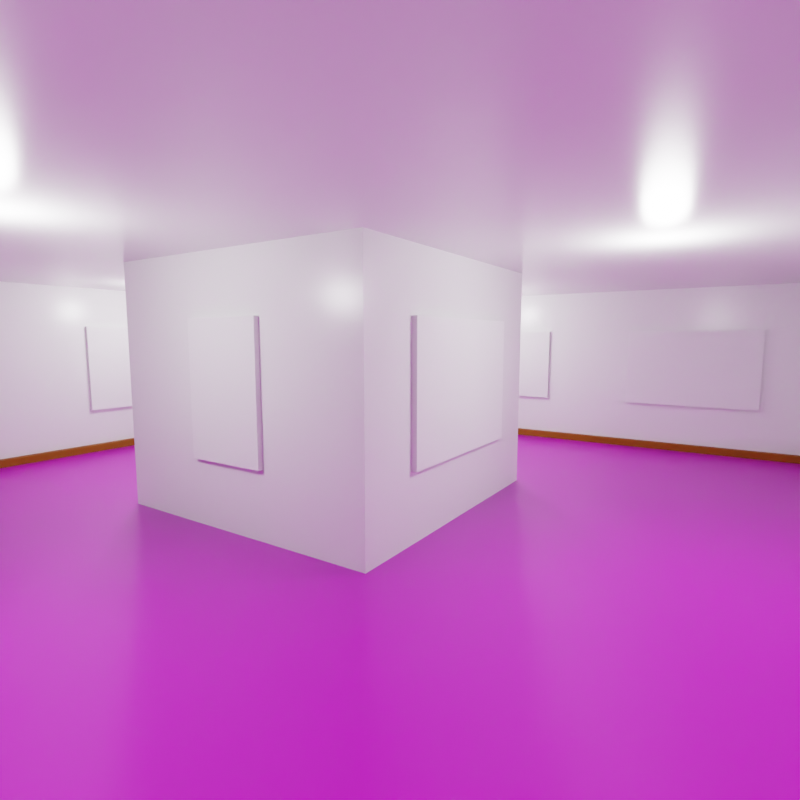 # Source: gallery.blend  (saved by Blender 3.3.6; exported with 4.5.12 LTS)
import bpy
from mathutils import Matrix  # noqa: F401  (used for matrix-valued properties, if any)

bpy.ops.wm.read_factory_settings(use_empty=True)
scene = bpy.context.scene
scene.name = 'Scene'

# ---- collections
col_structure = bpy.data.collections.new('structure'); scene.collection.children.link(col_structure)
col_images = bpy.data.collections.new('images'); scene.collection.children.link(col_images)
col_others = bpy.data.collections.new('others'); scene.collection.children.link(col_others)
col_merged = bpy.data.collections.new('merged'); scene.collection.children.link(col_merged)

# ---- images (referenced by path relative to the original .blend; pixels are not part of the script)
import os
ASSET_DIR = os.environ.get("B2B_ASSET_DIR", "")  # directory of the original .blend (textures are referenced by path, not embedded)
HERE = os.path.dirname(os.path.abspath(__file__))  # packed textures are extracted next to this script under _unpacked/

def load_image(name, relpath, width, height, colorspace="sRGB"):
    """Load a texture the original file referenced (path relative to the .blend, or extracted next to this script)."""
    p = next((c for c in (os.path.join(HERE, relpath), os.path.join(ASSET_DIR, relpath)) if relpath and os.path.exists(c)), "")
    if p:
        img = bpy.data.images.load(p, check_existing=True)
        img.name = name
    else:  # same state as the original file: an image datablock whose file is absent (Cycles renders it pink)
        img = bpy.data.images.new(name, width, height)
        img.source = "FILE"
        img.filepath = "//" + (relpath or name)
    img.colorspace_settings.name = colorspace
    return img
img_color_png = load_image('color.png', 'color.png', 1024, 1024, 'sRGB')
img_height_png_001 = load_image('height.png.001', 'height.png', 1024, 1024, 'Non-Color')
img_metallic_png = load_image('metallic.png', 'metallic.png', 1024, 1024, 'Non-Color')
img_roughness_png = load_image('roughness.png', 'roughness.png', 1024, 1024, 'Non-Color')
img_normal_png = load_image('normal.png', 'normal.png', 1024, 1024, 'Non-Color')
img_baked = load_image('baked', 'baked-test.hdr', 1024, 1024, 'Linear Rec.709')

# ---- materials (node trees are filled in below, after node groups)
mat_floor = bpy.data.materials.new('floor')
mat_wall = bpy.data.materials.new('wall')
mat_wood = bpy.data.materials.new('wood')

# ---- material node trees
mat_floor.use_nodes = True; mat_floor.node_tree.nodes.clear()
_N = mat_floor.node_tree.nodes; _L = mat_floor.node_tree.links
n0 = _N.new('NodeFrame'); n0.name = 'Frame'; n0.location = (-1270, 330)
n0.label = 'Mapping'
n0.width = 400
n1 = _N.new('NodeFrame'); n1.name = 'Frame.001'; n1.location = (-570, 530)
n1.label = 'Textures'
n1.width = 300
n2 = _N.new('ShaderNodeOutputMaterial'); n2.name = 'Material Output'; n2.location = (300, 300)
n3 = _N.new('ShaderNodeTexImage'); n3.name = 'Image Texture'; n3.location = (85, -30)
n3.label = 'Base Color'
n3.image = img_color_png
n4 = _N.new('ShaderNodeMapping'); n4.name = 'Mapping'; n4.location = (230, -30)
n5 = _N.new('ShaderNodeTexCoord'); n5.name = 'Texture Coordinate'; n5.location = (30, -30)
n6 = _N.new('ShaderNodeBsdfPrincipled'); n6.name = 'Principled BSDF'; n6.location = (10, 300)
n6.distribution = 'GGX'
n6.subsurface_method = 'RANDOM_WALK_SKIN'
n6.inputs[3].default_value = 1.45
n6.inputs[27].default_value = (0.0, 0.0, 0.0, 1.0)
n6.inputs[28].default_value = 1.0
n7 = _N.new('ShaderNodeTexImage'); n7.name = 'Image Texture.001'; n7.location = (85, -1150)
n7.label = 'Displacement'
n7.image = img_height_png_001
n8 = _N.new('ShaderNodeDisplacement'); n8.name = 'Displacement'; n8.location = (110, -400)
n8.inputs[2].default_value = 1.0
n9 = _N.new('ShaderNodeTexImage'); n9.name = 'Image Texture.002'; n9.location = (85, -310)
n9.label = 'Metallic'
n9.image = img_metallic_png
n10 = _N.new('ShaderNodeTexImage'); n10.name = 'Image Texture.003'; n10.location = (85, -590)
n10.label = 'Roughness'
n10.image = img_roughness_png
n11 = _N.new('ShaderNodeTexImage'); n11.name = 'Image Texture.004'; n11.location = (85, -870)
n11.label = 'Normal'
n11.image = img_normal_png
n12 = _N.new('ShaderNodeNormalMap'); n12.name = 'Normal Map'; n12.location = (-240, -340)
n13 = _N.new('ShaderNodeMapping'); n13.name = 'Mapping.001'; n13.location = (230, -30)
n14 = _N.new('NodeReroute'); n14.name = 'Reroute'; n14.location = (35, -700)
n14.width = 16
n14.socket_idname = 'NodeSocketVector'
n15 = _N.new('ShaderNodeTexCoord'); n15.name = 'Texture Coordinate.001'; n15.location = (30, -30)
n16 = _N.new('NodeFrame'); n16.name = 'Frame.002'; n16.location = (-1270, 330)
n16.label = 'Mapping'
n16.width = 400
n17 = _N.new('NodeFrame'); n17.name = 'Frame.003'; n17.location = (-625, 530)
n17.label = 'Textures'
n17.width = 355
n3.parent = n17
n4.parent = n0
n5.parent = n0
n7.parent = n17
n9.parent = n17
n10.parent = n17
n11.parent = n17
n13.parent = n16
n14.parent = n17
n15.parent = n16
_L.new(n6.outputs[0], n2.inputs[0])
_L.new(n3.outputs[0], n6.inputs[0])
_L.new(n5.outputs[2], n4.inputs[0])
_L.new(n7.outputs[0], n8.inputs[0])
_L.new(n8.outputs[0], n2.inputs[2])
_L.new(n9.outputs[0], n6.inputs[1])
_L.new(n10.outputs[0], n6.inputs[2])
_L.new(n11.outputs[0], n12.inputs[1])
_L.new(n12.outputs[0], n6.inputs[5])
_L.new(n14.outputs[0], n3.inputs[0])
_L.new(n14.outputs[0], n9.inputs[0])
_L.new(n14.outputs[0], n10.inputs[0])
_L.new(n14.outputs[0], n11.inputs[0])
_L.new(n14.outputs[0], n7.inputs[0])
_L.new(n13.outputs[0], n14.inputs[0])
_L.new(n15.outputs[2], n13.inputs[0])
n2.is_active_output = True
mat_wall.use_nodes = True; mat_wall.node_tree.nodes.clear()
_N = mat_wall.node_tree.nodes; _L = mat_wall.node_tree.links
n0 = _N.new('ShaderNodeOutputMaterial'); n0.name = 'Material Output'; n0.location = (300, 300)
n1 = _N.new('ShaderNodeBsdfPrincipled'); n1.name = 'Principled BSDF'; n1.location = (10, 300)
n1.distribution = 'GGX'
n1.subsurface_method = 'RANDOM_WALK_SKIN'
n1.inputs[2].default_value = 0.25
n1.inputs[3].default_value = 1.45
n1.inputs[27].default_value = (0.0, 0.0, 0.0, 1.0)
n1.inputs[28].default_value = 1.0
n2 = _N.new('ShaderNodeTexImage'); n2.name = 'Image Texture'; n2.location = (-280, 300)
n2.image = img_baked
_L.new(n1.outputs[0], n0.inputs[0])
n0.is_active_output = True
mat_wood.use_nodes = True; mat_wood.node_tree.nodes.clear()
_N = mat_wood.node_tree.nodes; _L = mat_wood.node_tree.links
n0 = _N.new('ShaderNodeBsdfPrincipled'); n0.name = 'Principled BSDF'; n0.location = (10, 300)
n0.distribution = 'GGX'
n0.subsurface_method = 'RANDOM_WALK_SKIN'
n0.inputs[0].default_value = (0.2159, 0.05781, 0.0, 1.0)
n0.inputs[2].default_value = 1.0
n0.inputs[3].default_value = 1.45
n0.inputs[27].default_value = (0.0, 0.0, 0.0, 1.0)
n0.inputs[28].default_value = 1.0
n1 = _N.new('ShaderNodeOutputMaterial'); n1.name = 'Material Output'; n1.location = (300, 300)
n2 = _N.new('ShaderNodeTexImage'); n2.name = 'Image Texture'; n2.location = (-280, 440)
n2.image = img_baked
_L.new(n0.outputs[0], n1.inputs[0])
n1.is_active_output = True

# ---- world
world_world = bpy.data.worlds.new('World'); scene.world = world_world
world_world.use_nodes = True; world_world.node_tree.nodes.clear()
_N = world_world.node_tree.nodes; _L = world_world.node_tree.links
n0 = _N.new('ShaderNodeOutputWorld'); n0.name = 'World Output'; n0.location = (300, 300)
n1 = _N.new('ShaderNodeBackground'); n1.name = 'Background'; n1.location = (10, 300)
n1.inputs[0].default_value = (0.05088, 0.05088, 0.05088, 1.0)
_L.new(n1.outputs[0], n0.inputs[0])
n0.is_active_output = True
world_world.color = (0.05088, 0.05088, 0.05088)
world_world.use_sun_shadow = False
world_world.sun_shadow_jitter_overblur = 0.0

# ---- cameras
cam_camera = bpy.data.cameras.new('Camera')
cam_camera.lens = 23.46
cam_camera.lens_unit = 'FOV'

# ---- lights
light_point = bpy.data.lights.new('Point', 'POINT')
light_point.transmission_factor = 0.0
light_point.energy = 250.0
light_point.shadow_soft_size = 0.25
light_point.shadow_maximum_resolution = 0.006
light_point.use_absolute_resolution = True
light_point_001 = bpy.data.lights.new('Point.001', 'POINT')
light_point_001.transmission_factor = 0.0
light_point_001.energy = 250.0
light_point_001.shadow_soft_size = 0.25
light_point_001.shadow_maximum_resolution = 0.006
light_point_001.use_absolute_resolution = True
light_point_002 = bpy.data.lights.new('Point.002', 'POINT')
light_point_002.transmission_factor = 0.0
light_point_002.energy = 250.0
light_point_002.shadow_soft_size = 0.25
light_point_002.shadow_maximum_resolution = 0.006
light_point_002.use_absolute_resolution = True
light_point_003 = bpy.data.lights.new('Point.003', 'POINT')
light_point_003.transmission_factor = 0.0
light_point_003.energy = 250.0
light_point_003.shadow_soft_size = 0.25
light_point_003.shadow_maximum_resolution = 0.006
light_point_003.use_absolute_resolution = True
light_sun = bpy.data.lights.new('Sun', 'SUN')
light_sun.transmission_factor = 0.0
light_sun.angle = 0.06981
light_sun.energy = 500.0
light_sun.shadow_soft_size = 0.125

# ---- meshes
me_cube_002 = bpy.data.meshes.new('Cube.002')
me_cube_002.from_pydata([(-7.04, 7.04, 0.05), (7.08, 7.04, 0.05), (-7.04, -7.08, 0.05), (7.08, -7.08, 0.05), (2.427, -8.0, 0.05), (-2.387, -8.0, 0.05), (-2.387, 7.04, 0.05), (2.427, 7.04, 0.05), (-2.387, -7.08, 0.05), (2.427, -7.08, 0.05), (-7.04, 2.387, 0.05), (7.08, 2.387, 0.05), (-7.04, 2.387, 0.05), (7.08, 2.387, 0.05), (-7.04, -2.427, 0.05), (7.08, -2.427, 0.05), (2.427, -7.24, 0.05), (-2.387, -7.24, 0.05), (2.373, -2.427, 0.05), (2.373, 2.387, 0.05), (-2.333, -2.427, 0.05), (-2.333, 2.387, 0.05)], [], [(12, 21, 19, 13, 11, 1, 7, 6, 0, 10), (15, 13, 19, 18, 20, 21, 12, 14, 2, 8, 17, 5, 4, 16, 9, 3)])
_uv = me_cube_002.uv_layers.new(name='UVMap')
_uv.uv.foreach_set('vector', [0.6672, 0.1051, 0.5647, 0.1051, 0.4623, 0.1051, 0.3598, 0.1051, 0.3598, 0.1051, 0.3598, 0.003859, 0.4611, 0.003859, 0.5659, 0.003859, 0.6672, 0.003859, 0.6672, 0.1051, 0.3598, 0.2099, 0.3598, 0.1051, 0.4623, 0.1051, 0.4623, 0.2099, 0.5647, 0.2099, 0.5647, 0.1051, 0.6672, 0.1051, 0.6672, 0.2099, 0.6672, 0.3112, 0.5659, 0.3112, 0.5659, 0.3147, 0.5659, 0.3312, 0.4611, 0.3312, 0.4611, 0.3147, 0.4611, 0.3112, 0.3598, 0.3112])
_uv.active_render = True
_uv = me_cube_002.uv_layers.new(name='baked')
_uv.uv.foreach_set('vector', [0.6672, 0.1051, 0.5647, 0.1051, 0.4623, 0.1051, 0.3598, 0.1051, 0.3598, 0.1051, 0.3598, 0.003859, 0.4611, 0.003859, 0.5659, 0.003859, 0.6672, 0.003859, 0.6672, 0.1051, 0.3598, 0.2099, 0.3598, 0.1051, 0.4623, 0.1051, 0.4623, 0.2099, 0.5647, 0.2099, 0.5647, 0.1051, 0.6672, 0.1051, 0.6672, 0.2099, 0.6672, 0.3112, 0.5659, 0.3112, 0.5659, 0.3147, 0.5659, 0.3312, 0.4611, 0.3312, 0.4611, 0.3147, 0.4611, 0.3112, 0.3598, 0.3112])
me_cube_002.materials.append(mat_floor)
me_cube_002.use_remesh_fix_poles = True
me_cube_002.use_remesh_preserve_attributes = False
me_cube_002.update()
me_cube_003 = bpy.data.meshes.new('Cube.003')
me_cube_003.from_pydata([(-8.0, -8.0, 4.05), (-8.0, 8.0, 4.05), (8.0, -8.0, 4.05), (8.0, 8.0, 4.05), (-7.2, 8.0, 4.05), (-7.2, -8.0, 4.05), (7.24, 8.0, 4.05), (7.24, -8.0, 4.05), (-8.0, 7.2, 4.05), (8.0, 7.2, 4.05), (-7.2, 7.2, 3.95), (7.24, 7.2, 3.95), (8.0, -7.24, 4.05), (-7.2, -7.24, 3.95), (7.24, -7.24, 3.95), (-8.0, -7.24, 4.05), (2.427, 7.2, 3.95), (-2.387, 7.2, 3.95), (2.427, -7.24, 3.95), (-2.387, -7.24, 3.95), (-7.04, 2.333, 3.95), (7.08, 2.333, 3.95), (-7.2, 2.387, 3.95), (-7.2, -2.427, 3.95), (7.24, 2.387, 3.95), (7.24, -2.427, 3.95), (-2.333, 2.333, 3.95), (-2.333, -2.373, 3.95), (2.373, 2.333, 3.95), (2.373, -2.373, 3.95), (2.427, -8.0, 4.05), (-2.387, -8.0, 4.05), (-2.387, 8.0, 4.05), (2.427, 8.0, 4.05), (-2.387, -8.0, 3.95), (2.427, -8.0, 3.95), (0.8222, -7.24, 3.95), (-0.7822, -7.24, 3.95), (-2.387, -7.24, 3.95), (2.427, -7.24, 3.95), (-8.0, -8.0, -0.05), (-8.0, -8.0, 0.05), (-8.0, 8.0, -0.05), (-8.0, 8.0, 0.05), (8.0, -8.0, -0.05), (8.0, -8.0, 0.05), (8.0, 8.0, -0.05), (8.0, 8.0, 0.05), (-7.2, 8.0, -0.05), (-7.2, 8.0, 0.05), (-7.2, -8.0, -0.05), (-7.2, -8.0, 0.05), (7.24, 8.0, 0.05), (7.24, -8.0, -0.05), (7.24, 8.0, -0.05), (7.24, -8.0, 0.05), (-8.0, 7.2, -0.05), (-8.0, 7.2, 0.05), (8.0, 7.2, -0.05), (8.0, 7.2, 0.05), (-8.0, -7.24, -0.05), (8.0, -7.24, 0.05), (-8.0, -7.24, 0.05), (8.0, -7.24, -0.05), (2.427, 8.0, -0.05), (-2.387, 8.0, -0.05), (2.427, -8.0, 0.05), (-2.387, -8.0, 0.05), (-2.387, 8.0, 0.05), (2.427, 8.0, 0.05), (-2.387, -8.0, -0.05), (2.427, -8.0, -0.05), (-8.0, 2.387, 0.05), (-8.0, 2.387, -0.05), (-8.0, -2.427, -0.05), (8.0, 2.387, 0.05), (8.0, -2.427, 0.05), (-7.2, -2.427, 0.05), (-7.2, -5.537, 1.05), (7.24, -4.13, 1.05), (7.24, -5.537, 1.05), (3.427, -7.24, 1.15), (-7.2, 5.497, 1.05), (-3.387, -7.24, 1.15), (-7.2, 4.09, 1.05), (8.0, 2.387, -0.05), (-7.2, 0.6833, 1.05), (7.24, 0.6833, 1.05), (7.24, -0.7233, 1.05), (-8.0, -2.427, 0.05), (8.0, -2.427, -0.05), (2.373, 1.387, 1.05), (-0.6567, 2.387, 1.05), (0.6967, -2.427, 1.05), (-0.6567, -2.427, 1.05), (2.373, 2.387, 4.05), (-2.333, 2.387, 4.05), (2.373, -2.427, 4.05), (-2.333, -2.427, 4.05), (-8.0, 7.2, 4.05), (-8.0, 8.0, 4.05), (7.24, 8.0, 4.05), (8.0, 8.0, 4.05), (8.0, -7.24, 4.05), (8.0, -8.0, 4.05), (-7.2, -8.0, 4.05), (-8.0, -8.0, 4.05), (-7.2, 8.0, 4.05), (-2.387, -8.0, 4.05), (-7.2, -7.24, 4.05), (2.427, 8.0, 4.05), (7.24, -8.0, 4.05), (7.24, -7.24, 4.05), (-8.0, 2.387, 4.05), (8.0, 7.2, 4.05), (-7.2, 7.2, 4.05), (7.24, 7.2, 4.05), (-8.0, -7.24, 4.05), (2.427, -7.24, 4.05), (2.427, -8.0, 4.05), (-2.387, 8.0, 4.05), (-2.387, -7.24, 4.05), (8.0, 2.387, 4.05), (8.0, -2.427, 4.05), (7.24, 2.387, 4.05), (7.24, -2.427, 4.05), (-8.0, -2.427, 4.05), (-7.2, 2.387, 4.05), (-7.2, -2.427, 4.05), (7.24, 5.497, 1.05), (7.24, 4.09, 1.05), (-2.387, 7.2, 0.05), (2.427, 7.2, 0.05), (-2.387, 7.2, 4.05), (2.427, 7.2, 4.05), (3.427, 7.2, 1.15), (6.24, 7.2, 1.15), (6.24, 7.2, 2.95), (3.427, 7.2, 2.95), (1.427, 7.2, 1.15), (-3.387, 7.2, 1.15), (-6.2, 7.2, 2.95), (-6.2, 7.2, 1.15), (-3.387, 7.2, 2.95), (3.427, 7.12, 1.15), (6.24, 7.12, 1.15), (3.427, 7.12, 2.95), (6.24, 7.12, 2.95), (-1.387, 7.2, 1.15), (-1.387, 7.2, 2.95), (1.427, 7.2, 2.95), (-1.387, 7.12, 1.15), (1.427, 7.12, 1.15), (-1.387, 7.12, 2.95), (1.427, 7.12, 2.95), (-6.2, 7.12, 1.15), (-3.387, 7.12, 1.15), (-6.2, 7.12, 2.95), (-3.387, 7.12, 2.95), (7.24, 2.387, 0.05), (7.24, -2.427, 0.05), (7.24, 0.6833, 3.05), (7.24, -0.7233, 3.05), (7.24, 7.2, 0.05), (7.24, 5.497, 3.05), (7.24, 4.09, 3.05), (6.24, -7.24, 1.15), (7.24, -5.537, 3.05), (7.24, -4.13, 3.05), (-7.2, 2.387, 0.05), (-7.2, 5.497, 3.05), (-7.2, 7.2, 0.05), (-7.2, 4.09, 3.05), (-7.2, -0.7233, 3.05), (-7.2, -0.7233, 1.05), (-7.2, 0.6833, 3.05), (-6.2, -7.24, 1.15), (-7.2, -4.13, 1.05), (-7.2, -4.13, 3.05), (-7.2, -5.537, 3.05), (-7.12, -4.13, 3.05), (-7.12, -4.13, 1.05), (-7.12, -5.537, 3.05), (-7.12, 5.497, 3.05), (-7.12, 4.09, 3.05), (-7.12, 0.6833, 3.05), (-7.12, -0.7233, 3.05), (-7.12, -0.7233, 1.05), (-7.12, 5.497, 1.05), (-7.12, 4.09, 1.05), (-7.12, 0.6833, 1.05), (-7.12, -5.537, 1.05), (7.16, -4.13, 3.05), (7.16, -5.537, 3.05), (7.16, 0.6833, 3.05), (7.16, -0.7233, 3.05), (7.16, 5.497, 3.05), (7.16, 4.09, 3.05), (7.16, 0.6833, 1.05), (7.16, -0.7233, 1.05), (7.16, 5.497, 1.05), (7.16, 4.09, 1.05), (7.16, -5.537, 1.05), (7.16, -4.13, 1.05), (7.24, -7.24, 0.05), (6.24, -7.24, 2.95), (2.427, -7.24, 0.05), (3.427, -7.24, 2.95), (-7.2, -7.24, 0.05), (-2.387, -7.24, 0.05), (-6.2, -7.24, 2.95), (-3.387, -7.24, 2.95), (3.427, -7.16, 2.95), (6.24, -7.16, 2.95), (-6.2, -7.16, 2.95), (-3.387, -7.16, 2.95), (6.24, -7.16, 1.15), (3.427, -7.16, 1.15), (-6.2, -7.16, 1.15), (-3.387, -7.16, 1.15), (2.373, -1.427, 1.05), (-2.333, -1.427, 1.05), (0.6967, -2.427, 3.05), (-0.6567, -2.427, 3.05), (2.373, -2.427, 0.05), (0.6967, 2.387, 1.05), (2.373, -1.427, 3.05), (2.373, 1.387, 3.05), (2.373, 2.387, 0.05), (-2.333, 1.387, 1.05), (0.6967, 2.387, 3.05), (-0.6567, 2.387, 3.05), (-2.333, -2.427, 0.05), (-2.333, 2.387, 0.05), (-2.333, -1.427, 3.05), (-2.333, 1.387, 3.05), (0.6967, -2.507, 3.05), (-0.6567, -2.507, 3.05), (0.6967, -2.507, 1.05), (-0.6567, -2.507, 1.05), (-2.413, -1.427, 3.05), (-2.413, 1.387, 3.05), (-2.413, -1.427, 1.05), (-2.413, 1.387, 1.05), (2.453, -1.427, 3.05), (2.453, 1.387, 3.05), (2.453, -1.427, 1.05), (2.453, 1.387, 1.05), (0.6967, 2.467, 3.05), (-0.6567, 2.467, 3.05), (0.6967, 2.467, 1.05), (-0.6567, 2.467, 1.05), (7.16, 5.497, 3.05), (7.16, 4.09, 3.05), (7.16, 5.497, 1.05), (7.16, 4.09, 1.05)], [(125, 123)], [(34, 35, 30, 31), (11, 24, 21, 28, 26, 20, 22, 10, 17, 16), (14, 18, 36, 37, 19, 13, 23, 22, 20, 26, 27, 29, 28, 21, 24, 25), (36, 18, 14, 39), (35, 34, 38, 39), (19, 37, 38, 13), (37, 36, 39, 38), (15, 0, 5, 31, 30, 7, 2, 12, 9, 3, 6, 33, 32, 4, 1, 8), (56, 57, 43, 42), (54, 52, 47, 46), (63, 61, 45, 44), (50, 51, 41, 40), (130, 165, 197, 201), (47, 52, 101, 102), (70, 67, 51, 50), (42, 43, 49, 48), (44, 45, 55, 53), (61, 76, 123, 103), (64, 69, 52, 54), (72, 89, 126, 113), (59, 47, 102, 114), (178, 179, 182, 180), (46, 47, 59, 58), (73, 72, 57, 56), (40, 41, 62, 60), (174, 86, 190, 187), (90, 76, 61, 63), (48, 49, 68, 65), (65, 68, 69, 64), (53, 55, 66, 71), (71, 66, 67, 70), (76, 75, 122, 123), (205, 166, 216, 213), (58, 59, 75, 85), (57, 72, 113, 99), (75, 59, 114, 122), (43, 57, 99, 100), (60, 62, 89, 74), (159, 130, 129, 163), (74, 89, 72, 73), (51, 67, 108, 105), (49, 43, 100, 107), (85, 75, 76, 90), (226, 220, 246, 244), (223, 94, 239, 237), (92, 231, 249, 251), (221, 234, 240, 242), (84, 82, 188, 189), (52, 69, 110, 101), (211, 83, 219, 215), (161, 87, 198, 194), (45, 61, 103, 104), (66, 55, 111, 119), (89, 62, 117, 126), (55, 45, 104, 111), (62, 41, 106, 117), (68, 49, 107, 120), (41, 51, 105, 106), (69, 68, 120, 110), (67, 209, 121, 108), (206, 66, 119, 118), (163, 136, 135, 132), (204, 80, 79, 160), (135, 136, 145, 144), (162, 161, 194, 195), (140, 143, 158, 156), (137, 136, 163, 116), (138, 137, 116, 134), (135, 138, 134, 132), (149, 150, 134, 133), (148, 149, 133, 131), (150, 139, 132, 134), (142, 141, 115, 171), (160, 88, 87, 159), (141, 143, 133, 115), (143, 140, 131, 133), (138, 135, 144, 146), (137, 138, 146, 147), (136, 137, 147, 145), (149, 148, 151, 153), (148, 139, 152, 151), (139, 150, 154, 152), (150, 149, 153, 154), (143, 141, 157, 158), (142, 140, 156, 155), (141, 142, 155, 157), (161, 162, 125, 124), (162, 88, 160, 125), (87, 161, 124, 159), (129, 164, 116, 163), (165, 130, 159, 124), (164, 165, 124, 116), (167, 80, 204, 112), (168, 167, 112, 125), (79, 168, 125, 160), (170, 82, 171, 115), (172, 170, 115, 127), (84, 172, 127, 169), (173, 175, 127, 128), (175, 86, 169, 127), (178, 177, 77, 128), (179, 178, 128, 109), (78, 179, 109, 208), (175, 173, 186, 185), (179, 78, 191, 182), (177, 178, 180, 181), (78, 177, 181, 191), (170, 172, 184, 183), (173, 174, 187, 186), (172, 84, 189, 184), (86, 175, 185, 190), (82, 170, 183, 188), (197, 196, 252, 253), (79, 80, 202, 203), (87, 88, 199, 198), (129, 130, 201, 200), (165, 164, 196, 197), (168, 79, 203, 192), (88, 162, 195, 199), (164, 129, 200, 196), (80, 167, 193, 202), (167, 168, 192, 193), (166, 205, 112, 204), (207, 81, 206, 118), (205, 207, 118, 112), (211, 210, 109, 121), (210, 176, 208, 109), (83, 211, 121, 209), (81, 207, 212, 217), (176, 210, 214, 218), (83, 176, 218, 219), (210, 211, 215, 214), (207, 205, 213, 212), (166, 81, 217, 216), (93, 94, 232, 224), (223, 222, 97, 98), (222, 93, 224, 97), (94, 223, 98, 232), (91, 220, 224, 228), (226, 227, 95, 97), (227, 91, 228, 95), (220, 226, 97, 224), (92, 225, 228, 233), (230, 231, 96, 95), (225, 230, 95, 228), (231, 92, 233, 96), (221, 229, 233, 232), (235, 234, 98, 96), (234, 221, 232, 98), (229, 235, 96, 233), (222, 223, 237, 236), (93, 222, 236, 238), (94, 93, 238, 239), (229, 221, 242, 243), (234, 235, 241, 240), (235, 229, 243, 241), (91, 227, 245, 247), (227, 226, 244, 245), (220, 91, 247, 246), (230, 225, 250, 248), (231, 230, 248, 249), (225, 92, 251, 250), (148, 131, 132, 139), (131, 140, 142, 171), (84, 169, 171, 82), (78, 208, 77, 177), (83, 209, 208, 176), (81, 166, 204, 206), (196, 200, 254, 252), (201, 197, 253, 255), (200, 201, 255, 254), (174, 77, 169, 86), (174, 173, 128, 77)])
_uv = me_cube_003.uv_layers.new(name='UVMap')
_uv.uv.foreach_set('vector', [0.7672, 0.7158, 0.7672, 0.8206, 0.7651, 0.8206, 0.7651, 0.7158, 0.3182, 0.3598, 0.3182, 0.4646, 0.3147, 0.4658, 0.2122, 0.4658, 0.1098, 0.4658, 0.007342, 0.4658, 0.003859, 0.4646, 0.003859, 0.3598, 0.1086, 0.3598, 0.2134, 0.3598, 0.3182, 0.6741, 0.2134, 0.6741, 0.1785, 0.6741, 0.1435, 0.6741, 0.1086, 0.6741, 0.003859, 0.6741, 0.003859, 0.5694, 0.003859, 0.4646, 0.007342, 0.4658, 0.1098, 0.4658, 0.1098, 0.5682, 0.2122, 0.5682, 0.2122, 0.4658, 0.3147, 0.4658, 0.3182, 0.4646, 0.3182, 0.5694, 0.8418, 0.8215, 0.8418, 0.7866, 0.8418, 0.6818, 0.8418, 0.7866, 0.5725, 0.7866, 0.5725, 0.6818, 0.5891, 0.6818, 0.5891, 0.7866, 0.3598, 0.3501, 0.3598, 0.3501, 0.3598, 0.3501, 0.3598, 0.3501, 0.8418, 0.8565, 0.8418, 0.8215, 0.8418, 0.7866, 0.8418, 0.8914, 0.3521, 0.3356, 0.3521, 0.3521, 0.3347, 0.3521, 0.2299, 0.3521, 0.1252, 0.3521, 0.0204, 0.3521, 0.00386, 0.3521, 0.00386, 0.3356, 0.00386, 0.02127, 0.00386, 0.00386, 0.0204, 0.00386, 0.1252, 0.00386, 0.2299, 0.00386, 0.3347, 0.00386, 0.3521, 0.00386, 0.3521, 0.02127, 0.8341, 0.3772, 0.8319, 0.3772, 0.8319, 0.3598, 0.8341, 0.3598, 0.7641, 0.0204, 0.7619, 0.0204, 0.7619, 0.00386, 0.7641, 0.00386, 0.8611, 0.0204, 0.8589, 0.0204, 0.8589, 0.00386, 0.8611, 0.00386, 0.7371, 0.3772, 0.735, 0.3772, 0.735, 0.3598, 0.7371, 0.3598, 0.824, 0.7848, 0.824, 0.8283, 0.8223, 0.8283, 0.8223, 0.7848, 0.7619, 0.00386, 0.7619, 0.0204, 0.6749, 0.0204, 0.6749, 0.00386, 0.7371, 0.482, 0.735, 0.482, 0.735, 0.3772, 0.7371, 0.3772, 0.7641, 0.3521, 0.7619, 0.3521, 0.7619, 0.3347, 0.7641, 0.3347, 0.7371, 0.7081, 0.735, 0.7081, 0.735, 0.6915, 0.7371, 0.6915, 0.8589, 0.0204, 0.8589, 0.1252, 0.7718, 0.1252, 0.7718, 0.0204, 0.7641, 0.1252, 0.7619, 0.1252, 0.7619, 0.0204, 0.7641, 0.0204, 0.8319, 0.482, 0.8319, 0.5868, 0.7448, 0.5868, 0.7448, 0.482, 0.8589, 0.3347, 0.8589, 0.3521, 0.7718, 0.3521, 0.7718, 0.3347, 0.3085, 0.7943, 0.3085, 0.8249, 0.3068, 0.8249, 0.3068, 0.7943, 0.8611, 0.3521, 0.8589, 0.3521, 0.8589, 0.3347, 0.8611, 0.3347, 0.8341, 0.482, 0.8319, 0.482, 0.8319, 0.3772, 0.8341, 0.3772, 0.8341, 0.7081, 0.8319, 0.7081, 0.8319, 0.6915, 0.8341, 0.6915, 0.3257, 0.8249, 0.3257, 0.7943, 0.3274, 0.7943, 0.3274, 0.8249, 0.8611, 0.1252, 0.8589, 0.1252, 0.8589, 0.0204, 0.8611, 0.0204, 0.7641, 0.3347, 0.7619, 0.3347, 0.7619, 0.2299, 0.7641, 0.2299, 0.7641, 0.2299, 0.7619, 0.2299, 0.7619, 0.1252, 0.7641, 0.1252, 0.7371, 0.6915, 0.735, 0.6915, 0.735, 0.5868, 0.7371, 0.5868, 0.7371, 0.5868, 0.735, 0.5868, 0.735, 0.482, 0.7371, 0.482, 0.8589, 0.1252, 0.8589, 0.2299, 0.7718, 0.2299, 0.7718, 0.1252, 0.2122, 0.8335, 0.2122, 0.7943, 0.2139, 0.7943, 0.2139, 0.8335, 0.8611, 0.3347, 0.8589, 0.3347, 0.8589, 0.2299, 0.8611, 0.2299, 0.8319, 0.3772, 0.8319, 0.482, 0.7448, 0.482, 0.7448, 0.3772, 0.8589, 0.2299, 0.8589, 0.3347, 0.7718, 0.3347, 0.7718, 0.2299, 0.8319, 0.3598, 0.8319, 0.3772, 0.7448, 0.3772, 0.7448, 0.3598, 0.8341, 0.6915, 0.8319, 0.6915, 0.8319, 0.5868, 0.8341, 0.5868, 0.9289, 0.4646, 0.9071, 0.4275, 0.9071, 0.3969, 0.9289, 0.3598, 0.8341, 0.5868, 0.8319, 0.5868, 0.8319, 0.482, 0.8341, 0.482, 0.735, 0.3772, 0.735, 0.482, 0.6479, 0.482, 0.6479, 0.3772, 0.7619, 0.3347, 0.7619, 0.3521, 0.6749, 0.3521, 0.6749, 0.3347, 0.8611, 0.2299, 0.8589, 0.2299, 0.8589, 0.1252, 0.8611, 0.1252, 0.09864, 0.8379, 0.09864, 0.7943, 0.1004, 0.7943, 0.1004, 0.8379, 0.1365, 0.8379, 0.1365, 0.7943, 0.1382, 0.7943, 0.1382, 0.8379, 0.1098, 0.7943, 0.1098, 0.8379, 0.1081, 0.8379, 0.1081, 0.7943, 0.1193, 0.7943, 0.1193, 0.8379, 0.1176, 0.8379, 0.1176, 0.7943, 0.2405, 0.8249, 0.2405, 0.7943, 0.2423, 0.7943, 0.2423, 0.8249, 0.7619, 0.0204, 0.7619, 0.1252, 0.6749, 0.1252, 0.6749, 0.0204, 0.1932, 0.8335, 0.1932, 0.7943, 0.195, 0.7943, 0.195, 0.8335, 0.5061, 0.8355, 0.5061, 0.792, 0.5079, 0.792, 0.5079, 0.8355, 0.8589, 0.00386, 0.8589, 0.0204, 0.7718, 0.0204, 0.7718, 0.00386, 0.735, 0.5868, 0.735, 0.6915, 0.6479, 0.6915, 0.6479, 0.5868, 0.8319, 0.5868, 0.8319, 0.6915, 0.7448, 0.6915, 0.7448, 0.5868, 0.735, 0.6915, 0.735, 0.7081, 0.6479, 0.7081, 0.6479, 0.6915, 0.8319, 0.6915, 0.8319, 0.7081, 0.7448, 0.7081, 0.7448, 0.6915, 0.7619, 0.2299, 0.7619, 0.3347, 0.6749, 0.3347, 0.6749, 0.2299, 0.735, 0.3598, 0.735, 0.3772, 0.6479, 0.3772, 0.6479, 0.3598, 0.7619, 0.1252, 0.7619, 0.2299, 0.6749, 0.2299, 0.6749, 0.1252, 0.6211, 0.6818, 0.6376, 0.6818, 0.6376, 0.7689, 0.6211, 0.7689, 0.5968, 0.6818, 0.6133, 0.6818, 0.6133, 0.7689, 0.5968, 0.7689, 0.09092, 0.9961, 0.06698, 0.9744, 0.06698, 0.9131, 0.09092, 0.8914, 0.9289, 0.6741, 0.9071, 0.6371, 0.9071, 0.6064, 0.9289, 0.5694, 0.6364, 0.7766, 0.6364, 0.8379, 0.6346, 0.8379, 0.6346, 0.7766, 0.3162, 0.8249, 0.3162, 0.7943, 0.318, 0.7943, 0.318, 0.8249, 0.2328, 0.7943, 0.2328, 0.8335, 0.2311, 0.8335, 0.2311, 0.7943, 0.0278, 0.9744, 0.06698, 0.9744, 0.09092, 0.9961, 0.003859, 0.9961, 0.0278, 0.9131, 0.0278, 0.9744, 0.003859, 0.9961, 0.003859, 0.8914, 0.06698, 0.9131, 0.0278, 0.9131, 0.003859, 0.8914, 0.09092, 0.8914, 0.0278, 0.8084, 0.0278, 0.8696, 0.003859, 0.8914, 0.003859, 0.7866, 0.06698, 0.8084, 0.0278, 0.8084, 0.003859, 0.7866, 0.09092, 0.7866, 0.0278, 0.8696, 0.06698, 0.8696, 0.09092, 0.8914, 0.003859, 0.8914, 0.06698, 0.7036, 0.0278, 0.7036, 0.003859, 0.6818, 0.09092, 0.6818, 0.9289, 0.5694, 0.9071, 0.5323, 0.9071, 0.5017, 0.9289, 0.4646, 0.0278, 0.7036, 0.0278, 0.7648, 0.003859, 0.7866, 0.003859, 0.6818, 0.0278, 0.7648, 0.06698, 0.7648, 0.09092, 0.7866, 0.003859, 0.7866, 0.1838, 0.8335, 0.1838, 0.7943, 0.1855, 0.7943, 0.1855, 0.8335, 0.7862, 0.7848, 0.7862, 0.846, 0.7844, 0.846, 0.7844, 0.7848, 0.1761, 0.7943, 0.1761, 0.8335, 0.1743, 0.8335, 0.1743, 0.7943, 0.1649, 0.8335, 0.1649, 0.7943, 0.1666, 0.7943, 0.1666, 0.8335, 0.6175, 0.7766, 0.6175, 0.8379, 0.6157, 0.8379, 0.6157, 0.7766, 0.1571, 0.7943, 0.1571, 0.8335, 0.1554, 0.8335, 0.1554, 0.7943, 0.608, 0.7766, 0.608, 0.8379, 0.6063, 0.8379, 0.6063, 0.7766, 0.8335, 0.7158, 0.8335, 0.777, 0.8317, 0.777, 0.8317, 0.7158, 0.8145, 0.7158, 0.8145, 0.777, 0.8128, 0.777, 0.8128, 0.7158, 0.2027, 0.8335, 0.2027, 0.7943, 0.2044, 0.7943, 0.2044, 0.8335, 0.8636, 0.5017, 0.8636, 0.5323, 0.8418, 0.5694, 0.8418, 0.4646, 0.8636, 0.5323, 0.9071, 0.5323, 0.9289, 0.5694, 0.8418, 0.5694, 0.9071, 0.5017, 0.8636, 0.5017, 0.8418, 0.4646, 0.9289, 0.4646, 0.9071, 0.3969, 0.8636, 0.3969, 0.8418, 0.3598, 0.9289, 0.3598, 0.8636, 0.4275, 0.9071, 0.4275, 0.9289, 0.4646, 0.8418, 0.4646, 0.8636, 0.3969, 0.8636, 0.4275, 0.8418, 0.4646, 0.8418, 0.3598, 0.8636, 0.6371, 0.9071, 0.6371, 0.9289, 0.6741, 0.8418, 0.6741, 0.8636, 0.6064, 0.8636, 0.6371, 0.8418, 0.6741, 0.8418, 0.5694, 0.9071, 0.6064, 0.8636, 0.6064, 0.8418, 0.5694, 0.9289, 0.5694, 0.8906, 0.2811, 0.9341, 0.2811, 0.9559, 0.3182, 0.8688, 0.3182, 0.8906, 0.2505, 0.8906, 0.2811, 0.8688, 0.3182, 0.8688, 0.2134, 0.9341, 0.2505, 0.8906, 0.2505, 0.8688, 0.2134, 0.9559, 0.2134, 0.8906, 0.1457, 0.8906, 0.1763, 0.8688, 0.2134, 0.8688, 0.1086, 0.8906, 0.1763, 0.9341, 0.1763, 0.9559, 0.2134, 0.8688, 0.2134, 0.8906, 0.07155, 0.9341, 0.07155, 0.9559, 0.1086, 0.8688, 0.1086, 0.8906, 0.04093, 0.8906, 0.07155, 0.8688, 0.1086, 0.8688, 0.003859, 0.9341, 0.04093, 0.8906, 0.04093, 0.8688, 0.003859, 0.9559, 0.003859, 0.3369, 0.7943, 0.3369, 0.8249, 0.3351, 0.8249, 0.3351, 0.7943, 0.5251, 0.8355, 0.5251, 0.792, 0.5268, 0.792, 0.5268, 0.8355, 0.8335, 0.7848, 0.8335, 0.8283, 0.8317, 0.8283, 0.8317, 0.7848, 0.25, 0.8249, 0.25, 0.7943, 0.2517, 0.7943, 0.2517, 0.8249, 0.2896, 0.7943, 0.2896, 0.8249, 0.2878, 0.8249, 0.2878, 0.7943, 0.5345, 0.8355, 0.5345, 0.792, 0.5363, 0.792, 0.5363, 0.8355, 0.4872, 0.8355, 0.4872, 0.792, 0.489, 0.792, 0.489, 0.8355, 0.4795, 0.792, 0.4795, 0.8355, 0.4778, 0.8355, 0.4778, 0.792, 0.8145, 0.7848, 0.8145, 0.8283, 0.8128, 0.8283, 0.8128, 0.7848, 0.3675, 0.3501, 0.3675, 0.3501, 0.3675, 0.3501, 0.3675, 0.3501, 0.299, 0.7943, 0.299, 0.8249, 0.2973, 0.8249, 0.2973, 0.7943, 0.3463, 0.7943, 0.3463, 0.8249, 0.3446, 0.8249, 0.3446, 0.7943, 0.2801, 0.7943, 0.2801, 0.8249, 0.2784, 0.8249, 0.2784, 0.7943, 0.2689, 0.8249, 0.2689, 0.7943, 0.2707, 0.7943, 0.2707, 0.8249, 0.5156, 0.8355, 0.5156, 0.792, 0.5173, 0.792, 0.5173, 0.8355, 0.8051, 0.7848, 0.8051, 0.8283, 0.8033, 0.8283, 0.8033, 0.7848, 0.4967, 0.8355, 0.4967, 0.792, 0.4984, 0.792, 0.4984, 0.8355, 0.7956, 0.7848, 0.7956, 0.8283, 0.7939, 0.8283, 0.7939, 0.7848, 0.2595, 0.8249, 0.2595, 0.7943, 0.2612, 0.7943, 0.2612, 0.8249, 0.4461, 0.7036, 0.4069, 0.7036, 0.383, 0.6818, 0.47, 0.6818, 0.4069, 0.7648, 0.4461, 0.7648, 0.47, 0.7866, 0.383, 0.7866, 0.4069, 0.7036, 0.4069, 0.7648, 0.383, 0.7866, 0.383, 0.6818, 0.2174, 0.7036, 0.2174, 0.7648, 0.1934, 0.7866, 0.1934, 0.6818, 0.2174, 0.7648, 0.2565, 0.7648, 0.2805, 0.7866, 0.1934, 0.7866, 0.2565, 0.7036, 0.2174, 0.7036, 0.1934, 0.6818, 0.2805, 0.6818, 0.1477, 0.7943, 0.1477, 0.8335, 0.1459, 0.8335, 0.1459, 0.7943, 0.2234, 0.7943, 0.2234, 0.8335, 0.2216, 0.8335, 0.2216, 0.7943, 0.8223, 0.777, 0.8223, 0.7158, 0.824, 0.7158, 0.824, 0.777, 0.5968, 0.8379, 0.5968, 0.7766, 0.5985, 0.7766, 0.5985, 0.8379, 0.775, 0.846, 0.775, 0.7848, 0.7767, 0.7848, 0.7767, 0.846, 0.6252, 0.8379, 0.6252, 0.7766, 0.6269, 0.7766, 0.6269, 0.8379, 0.5431, 0.7478, 0.5431, 0.7183, 0.5648, 0.6818, 0.5648, 0.7843, 0.4995, 0.7183, 0.4995, 0.7478, 0.4778, 0.7843, 0.4778, 0.6818, 0.4995, 0.7478, 0.5431, 0.7478, 0.5648, 0.7843, 0.4778, 0.7843, 0.5431, 0.7183, 0.4995, 0.7183, 0.4778, 0.6818, 0.5648, 0.6818, 0.3535, 0.7648, 0.3535, 0.7036, 0.3753, 0.6818, 0.3753, 0.7866, 0.31, 0.7036, 0.31, 0.7648, 0.2882, 0.7866, 0.2882, 0.6818, 0.31, 0.7648, 0.3535, 0.7648, 0.3753, 0.7866, 0.2882, 0.7866, 0.3535, 0.7036, 0.31, 0.7036, 0.2882, 0.6818, 0.3753, 0.6818, 0.7132, 0.7817, 0.7132, 0.7523, 0.735, 0.7158, 0.735, 0.8182, 0.6697, 0.7523, 0.6697, 0.7817, 0.6479, 0.8182, 0.6479, 0.7158, 0.7132, 0.7523, 0.6697, 0.7523, 0.6479, 0.7158, 0.735, 0.7158, 0.6697, 0.7817, 0.7132, 0.7817, 0.735, 0.8182, 0.6479, 0.8182, 0.1639, 0.7648, 0.1639, 0.7036, 0.1857, 0.6818, 0.1857, 0.7866, 0.1204, 0.7036, 0.1204, 0.7648, 0.09864, 0.7866, 0.09864, 0.6818, 0.1204, 0.7648, 0.1639, 0.7648, 0.1857, 0.7866, 0.09864, 0.7866, 0.1639, 0.7036, 0.1204, 0.7036, 0.09864, 0.6818, 0.1857, 0.6818, 0.3847, 0.7943, 0.3847, 0.8238, 0.383, 0.8238, 0.383, 0.7943, 0.1288, 0.7943, 0.1288, 0.8379, 0.127, 0.8379, 0.127, 0.7943, 0.3558, 0.7943, 0.3558, 0.8238, 0.3541, 0.8238, 0.3541, 0.7943, 0.8051, 0.7158, 0.8051, 0.777, 0.8033, 0.777, 0.8033, 0.7158, 0.7939, 0.777, 0.7939, 0.7158, 0.7956, 0.7158, 0.7956, 0.777, 0.544, 0.8355, 0.544, 0.792, 0.5457, 0.792, 0.5457, 0.8355, 0.5552, 0.792, 0.5552, 0.8355, 0.5534, 0.8355, 0.5534, 0.792, 0.7862, 0.7158, 0.7862, 0.777, 0.7844, 0.777, 0.7844, 0.7158, 0.775, 0.777, 0.775, 0.7158, 0.7767, 0.7158, 0.7767, 0.777, 0.5629, 0.8355, 0.5629, 0.792, 0.5646, 0.792, 0.5646, 0.8355, 0.373, 0.8238, 0.373, 0.7943, 0.3747, 0.7943, 0.3747, 0.8238, 0.3635, 0.8238, 0.3635, 0.7943, 0.3653, 0.7943, 0.3653, 0.8238, 0.06698, 0.8084, 0.09092, 0.7866, 0.09092, 0.8914, 0.06698, 0.8696, 0.09092, 0.7866, 0.06698, 0.7648, 0.06698, 0.7036, 0.09092, 0.6818, 0.9341, 0.2505, 0.9559, 0.2134, 0.9559, 0.3182, 0.9341, 0.2811, 0.9341, 0.04093, 0.9559, 0.003859, 0.9559, 0.1086, 0.9341, 0.07155, 0.2565, 0.7036, 0.2805, 0.6818, 0.2805, 0.7866, 0.2565, 0.7648, 0.4461, 0.7648, 0.4461, 0.7036, 0.47, 0.6818, 0.47, 0.7866, 0.3675, 0.3501, 0.3675, 0.3501, 0.3675, 0.3501, 0.3675, 0.3501, 0.3675, 0.3501, 0.3675, 0.3501, 0.3675, 0.3501, 0.3675, 0.3501, 0.3675, 0.3501, 0.3675, 0.3501, 0.3675, 0.3501, 0.3675, 0.3501, 0.9341, 0.1457, 0.9559, 0.1086, 0.9559, 0.2134, 0.9341, 0.1763, 0.9341, 0.1457, 0.8906, 0.1457, 0.8688, 0.1086, 0.9559, 0.1086])
_uv.active_render = True
_uv = me_cube_003.uv_layers.new(name='baked')
_uv.uv.foreach_set('vector', [0.7672, 0.7158, 0.7672, 0.8206, 0.7651, 0.8206, 0.7651, 0.7158, 0.3182, 0.3598, 0.3182, 0.4646, 0.3147, 0.4658, 0.2122, 0.4658, 0.1098, 0.4658, 0.007342, 0.4658, 0.003859, 0.4646, 0.003859, 0.3598, 0.1086, 0.3598, 0.2134, 0.3598, 0.3182, 0.6741, 0.2134, 0.6741, 0.1785, 0.6741, 0.1435, 0.6741, 0.1086, 0.6741, 0.003859, 0.6741, 0.003859, 0.5694, 0.003859, 0.4646, 0.007342, 0.4658, 0.1098, 0.4658, 0.1098, 0.5682, 0.2122, 0.5682, 0.2122, 0.4658, 0.3147, 0.4658, 0.3182, 0.4646, 0.3182, 0.5694, 0.8418, 0.8215, 0.8418, 0.7866, 0.8418, 0.6818, 0.8418, 0.7866, 0.5725, 0.7866, 0.5725, 0.6818, 0.5891, 0.6818, 0.5891, 0.7866, 0.3598, 0.3501, 0.3598, 0.3501, 0.3598, 0.3501, 0.3598, 0.3501, 0.8418, 0.8565, 0.8418, 0.8215, 0.8418, 0.7866, 0.8418, 0.8914, 0.3521, 0.3356, 0.3521, 0.3521, 0.3347, 0.3521, 0.2299, 0.3521, 0.1252, 0.3521, 0.0204, 0.3521, 0.00386, 0.3521, 0.00386, 0.3356, 0.00386, 0.02127, 0.00386, 0.00386, 0.0204, 0.00386, 0.1252, 0.00386, 0.2299, 0.00386, 0.3347, 0.00386, 0.3521, 0.00386, 0.3521, 0.02127, 0.8341, 0.3772, 0.8319, 0.3772, 0.8319, 0.3598, 0.8341, 0.3598, 0.7641, 0.0204, 0.7619, 0.0204, 0.7619, 0.00386, 0.7641, 0.00386, 0.8611, 0.0204, 0.8589, 0.0204, 0.8589, 0.00386, 0.8611, 0.00386, 0.7371, 0.3772, 0.735, 0.3772, 0.735, 0.3598, 0.7371, 0.3598, 0.824, 0.7848, 0.824, 0.8283, 0.8223, 0.8283, 0.8223, 0.7848, 0.7619, 0.00386, 0.7619, 0.0204, 0.6749, 0.0204, 0.6749, 0.00386, 0.7371, 0.482, 0.735, 0.482, 0.735, 0.3772, 0.7371, 0.3772, 0.7641, 0.3521, 0.7619, 0.3521, 0.7619, 0.3347, 0.7641, 0.3347, 0.7371, 0.7081, 0.735, 0.7081, 0.735, 0.6915, 0.7371, 0.6915, 0.8589, 0.0204, 0.8589, 0.1252, 0.7718, 0.1252, 0.7718, 0.0204, 0.7641, 0.1252, 0.7619, 0.1252, 0.7619, 0.0204, 0.7641, 0.0204, 0.8319, 0.482, 0.8319, 0.5868, 0.7448, 0.5868, 0.7448, 0.482, 0.8589, 0.3347, 0.8589, 0.3521, 0.7718, 0.3521, 0.7718, 0.3347, 0.3085, 0.7943, 0.3085, 0.8249, 0.3068, 0.8249, 0.3068, 0.7943, 0.8611, 0.3521, 0.8589, 0.3521, 0.8589, 0.3347, 0.8611, 0.3347, 0.8341, 0.482, 0.8319, 0.482, 0.8319, 0.3772, 0.8341, 0.3772, 0.8341, 0.7081, 0.8319, 0.7081, 0.8319, 0.6915, 0.8341, 0.6915, 0.3257, 0.8249, 0.3257, 0.7943, 0.3274, 0.7943, 0.3274, 0.8249, 0.8611, 0.1252, 0.8589, 0.1252, 0.8589, 0.0204, 0.8611, 0.0204, 0.7641, 0.3347, 0.7619, 0.3347, 0.7619, 0.2299, 0.7641, 0.2299, 0.7641, 0.2299, 0.7619, 0.2299, 0.7619, 0.1252, 0.7641, 0.1252, 0.7371, 0.6915, 0.735, 0.6915, 0.735, 0.5868, 0.7371, 0.5868, 0.7371, 0.5868, 0.735, 0.5868, 0.735, 0.482, 0.7371, 0.482, 0.8589, 0.1252, 0.8589, 0.2299, 0.7718, 0.2299, 0.7718, 0.1252, 0.2122, 0.8335, 0.2122, 0.7943, 0.2139, 0.7943, 0.2139, 0.8335, 0.8611, 0.3347, 0.8589, 0.3347, 0.8589, 0.2299, 0.8611, 0.2299, 0.8319, 0.3772, 0.8319, 0.482, 0.7448, 0.482, 0.7448, 0.3772, 0.8589, 0.2299, 0.8589, 0.3347, 0.7718, 0.3347, 0.7718, 0.2299, 0.8319, 0.3598, 0.8319, 0.3772, 0.7448, 0.3772, 0.7448, 0.3598, 0.8341, 0.6915, 0.8319, 0.6915, 0.8319, 0.5868, 0.8341, 0.5868, 0.9289, 0.4646, 0.9071, 0.4275, 0.9071, 0.3969, 0.9289, 0.3598, 0.8341, 0.5868, 0.8319, 0.5868, 0.8319, 0.482, 0.8341, 0.482, 0.735, 0.3772, 0.735, 0.482, 0.6479, 0.482, 0.6479, 0.3772, 0.7619, 0.3347, 0.7619, 0.3521, 0.6749, 0.3521, 0.6749, 0.3347, 0.8611, 0.2299, 0.8589, 0.2299, 0.8589, 0.1252, 0.8611, 0.1252, 0.09864, 0.8379, 0.09864, 0.7943, 0.1004, 0.7943, 0.1004, 0.8379, 0.1365, 0.8379, 0.1365, 0.7943, 0.1382, 0.7943, 0.1382, 0.8379, 0.1098, 0.7943, 0.1098, 0.8379, 0.1081, 0.8379, 0.1081, 0.7943, 0.1193, 0.7943, 0.1193, 0.8379, 0.1176, 0.8379, 0.1176, 0.7943, 0.2405, 0.8249, 0.2405, 0.7943, 0.2423, 0.7943, 0.2423, 0.8249, 0.7619, 0.0204, 0.7619, 0.1252, 0.6749, 0.1252, 0.6749, 0.0204, 0.1932, 0.8335, 0.1932, 0.7943, 0.195, 0.7943, 0.195, 0.8335, 0.5061, 0.8355, 0.5061, 0.792, 0.5079, 0.792, 0.5079, 0.8355, 0.8589, 0.00386, 0.8589, 0.0204, 0.7718, 0.0204, 0.7718, 0.00386, 0.735, 0.5868, 0.735, 0.6915, 0.6479, 0.6915, 0.6479, 0.5868, 0.8319, 0.5868, 0.8319, 0.6915, 0.7448, 0.6915, 0.7448, 0.5868, 0.735, 0.6915, 0.735, 0.7081, 0.6479, 0.7081, 0.6479, 0.6915, 0.8319, 0.6915, 0.8319, 0.7081, 0.7448, 0.7081, 0.7448, 0.6915, 0.7619, 0.2299, 0.7619, 0.3347, 0.6749, 0.3347, 0.6749, 0.2299, 0.735, 0.3598, 0.735, 0.3772, 0.6479, 0.3772, 0.6479, 0.3598, 0.7619, 0.1252, 0.7619, 0.2299, 0.6749, 0.2299, 0.6749, 0.1252, 0.6211, 0.6818, 0.6376, 0.6818, 0.6376, 0.7689, 0.6211, 0.7689, 0.5968, 0.6818, 0.6133, 0.6818, 0.6133, 0.7689, 0.5968, 0.7689, 0.09092, 0.9961, 0.06698, 0.9744, 0.06698, 0.9131, 0.09092, 0.8914, 0.9289, 0.6741, 0.9071, 0.6371, 0.9071, 0.6064, 0.9289, 0.5694, 0.6364, 0.7766, 0.6364, 0.8379, 0.6346, 0.8379, 0.6346, 0.7766, 0.3162, 0.8249, 0.3162, 0.7943, 0.318, 0.7943, 0.318, 0.8249, 0.2328, 0.7943, 0.2328, 0.8335, 0.2311, 0.8335, 0.2311, 0.7943, 0.0278, 0.9744, 0.06698, 0.9744, 0.09092, 0.9961, 0.003859, 0.9961, 0.0278, 0.9131, 0.0278, 0.9744, 0.003859, 0.9961, 0.003859, 0.8914, 0.06698, 0.9131, 0.0278, 0.9131, 0.003859, 0.8914, 0.09092, 0.8914, 0.0278, 0.8084, 0.0278, 0.8696, 0.003859, 0.8914, 0.003859, 0.7866, 0.06698, 0.8084, 0.0278, 0.8084, 0.003859, 0.7866, 0.09092, 0.7866, 0.0278, 0.8696, 0.06698, 0.8696, 0.09092, 0.8914, 0.003859, 0.8914, 0.06698, 0.7036, 0.0278, 0.7036, 0.003859, 0.6818, 0.09092, 0.6818, 0.9289, 0.5694, 0.9071, 0.5323, 0.9071, 0.5017, 0.9289, 0.4646, 0.0278, 0.7036, 0.0278, 0.7648, 0.003859, 0.7866, 0.003859, 0.6818, 0.0278, 0.7648, 0.06698, 0.7648, 0.09092, 0.7866, 0.003859, 0.7866, 0.1838, 0.8335, 0.1838, 0.7943, 0.1855, 0.7943, 0.1855, 0.8335, 0.7862, 0.7848, 0.7862, 0.846, 0.7844, 0.846, 0.7844, 0.7848, 0.1761, 0.7943, 0.1761, 0.8335, 0.1743, 0.8335, 0.1743, 0.7943, 0.1649, 0.8335, 0.1649, 0.7943, 0.1666, 0.7943, 0.1666, 0.8335, 0.6175, 0.7766, 0.6175, 0.8379, 0.6157, 0.8379, 0.6157, 0.7766, 0.1571, 0.7943, 0.1571, 0.8335, 0.1554, 0.8335, 0.1554, 0.7943, 0.608, 0.7766, 0.608, 0.8379, 0.6063, 0.8379, 0.6063, 0.7766, 0.8335, 0.7158, 0.8335, 0.777, 0.8317, 0.777, 0.8317, 0.7158, 0.8145, 0.7158, 0.8145, 0.777, 0.8128, 0.777, 0.8128, 0.7158, 0.2027, 0.8335, 0.2027, 0.7943, 0.2044, 0.7943, 0.2044, 0.8335, 0.8636, 0.5017, 0.8636, 0.5323, 0.8418, 0.5694, 0.8418, 0.4646, 0.8636, 0.5323, 0.9071, 0.5323, 0.9289, 0.5694, 0.8418, 0.5694, 0.9071, 0.5017, 0.8636, 0.5017, 0.8418, 0.4646, 0.9289, 0.4646, 0.9071, 0.3969, 0.8636, 0.3969, 0.8418, 0.3598, 0.9289, 0.3598, 0.8636, 0.4275, 0.9071, 0.4275, 0.9289, 0.4646, 0.8418, 0.4646, 0.8636, 0.3969, 0.8636, 0.4275, 0.8418, 0.4646, 0.8418, 0.3598, 0.8636, 0.6371, 0.9071, 0.6371, 0.9289, 0.6741, 0.8418, 0.6741, 0.8636, 0.6064, 0.8636, 0.6371, 0.8418, 0.6741, 0.8418, 0.5694, 0.9071, 0.6064, 0.8636, 0.6064, 0.8418, 0.5694, 0.9289, 0.5694, 0.8906, 0.2811, 0.9341, 0.2811, 0.9559, 0.3182, 0.8688, 0.3182, 0.8906, 0.2505, 0.8906, 0.2811, 0.8688, 0.3182, 0.8688, 0.2134, 0.9341, 0.2505, 0.8906, 0.2505, 0.8688, 0.2134, 0.9559, 0.2134, 0.8906, 0.1457, 0.8906, 0.1763, 0.8688, 0.2134, 0.8688, 0.1086, 0.8906, 0.1763, 0.9341, 0.1763, 0.9559, 0.2134, 0.8688, 0.2134, 0.8906, 0.07155, 0.9341, 0.07155, 0.9559, 0.1086, 0.8688, 0.1086, 0.8906, 0.04093, 0.8906, 0.07155, 0.8688, 0.1086, 0.8688, 0.003859, 0.9341, 0.04093, 0.8906, 0.04093, 0.8688, 0.003859, 0.9559, 0.003859, 0.3369, 0.7943, 0.3369, 0.8249, 0.3351, 0.8249, 0.3351, 0.7943, 0.5251, 0.8355, 0.5251, 0.792, 0.5268, 0.792, 0.5268, 0.8355, 0.8335, 0.7848, 0.8335, 0.8283, 0.8317, 0.8283, 0.8317, 0.7848, 0.25, 0.8249, 0.25, 0.7943, 0.2517, 0.7943, 0.2517, 0.8249, 0.2896, 0.7943, 0.2896, 0.8249, 0.2878, 0.8249, 0.2878, 0.7943, 0.5345, 0.8355, 0.5345, 0.792, 0.5363, 0.792, 0.5363, 0.8355, 0.4872, 0.8355, 0.4872, 0.792, 0.489, 0.792, 0.489, 0.8355, 0.4795, 0.792, 0.4795, 0.8355, 0.4778, 0.8355, 0.4778, 0.792, 0.8145, 0.7848, 0.8145, 0.8283, 0.8128, 0.8283, 0.8128, 0.7848, 0.3675, 0.3501, 0.3675, 0.3501, 0.3675, 0.3501, 0.3675, 0.3501, 0.299, 0.7943, 0.299, 0.8249, 0.2973, 0.8249, 0.2973, 0.7943, 0.3463, 0.7943, 0.3463, 0.8249, 0.3446, 0.8249, 0.3446, 0.7943, 0.2801, 0.7943, 0.2801, 0.8249, 0.2784, 0.8249, 0.2784, 0.7943, 0.2689, 0.8249, 0.2689, 0.7943, 0.2707, 0.7943, 0.2707, 0.8249, 0.5156, 0.8355, 0.5156, 0.792, 0.5173, 0.792, 0.5173, 0.8355, 0.8051, 0.7848, 0.8051, 0.8283, 0.8033, 0.8283, 0.8033, 0.7848, 0.4967, 0.8355, 0.4967, 0.792, 0.4984, 0.792, 0.4984, 0.8355, 0.7956, 0.7848, 0.7956, 0.8283, 0.7939, 0.8283, 0.7939, 0.7848, 0.2595, 0.8249, 0.2595, 0.7943, 0.2612, 0.7943, 0.2612, 0.8249, 0.4461, 0.7036, 0.4069, 0.7036, 0.383, 0.6818, 0.47, 0.6818, 0.4069, 0.7648, 0.4461, 0.7648, 0.47, 0.7866, 0.383, 0.7866, 0.4069, 0.7036, 0.4069, 0.7648, 0.383, 0.7866, 0.383, 0.6818, 0.2174, 0.7036, 0.2174, 0.7648, 0.1934, 0.7866, 0.1934, 0.6818, 0.2174, 0.7648, 0.2565, 0.7648, 0.2805, 0.7866, 0.1934, 0.7866, 0.2565, 0.7036, 0.2174, 0.7036, 0.1934, 0.6818, 0.2805, 0.6818, 0.1477, 0.7943, 0.1477, 0.8335, 0.1459, 0.8335, 0.1459, 0.7943, 0.2234, 0.7943, 0.2234, 0.8335, 0.2216, 0.8335, 0.2216, 0.7943, 0.8223, 0.777, 0.8223, 0.7158, 0.824, 0.7158, 0.824, 0.777, 0.5968, 0.8379, 0.5968, 0.7766, 0.5985, 0.7766, 0.5985, 0.8379, 0.775, 0.846, 0.775, 0.7848, 0.7767, 0.7848, 0.7767, 0.846, 0.6252, 0.8379, 0.6252, 0.7766, 0.6269, 0.7766, 0.6269, 0.8379, 0.5431, 0.7478, 0.5431, 0.7183, 0.5648, 0.6818, 0.5648, 0.7843, 0.4995, 0.7183, 0.4995, 0.7478, 0.4778, 0.7843, 0.4778, 0.6818, 0.4995, 0.7478, 0.5431, 0.7478, 0.5648, 0.7843, 0.4778, 0.7843, 0.5431, 0.7183, 0.4995, 0.7183, 0.4778, 0.6818, 0.5648, 0.6818, 0.3535, 0.7648, 0.3535, 0.7036, 0.3753, 0.6818, 0.3753, 0.7866, 0.31, 0.7036, 0.31, 0.7648, 0.2882, 0.7866, 0.2882, 0.6818, 0.31, 0.7648, 0.3535, 0.7648, 0.3753, 0.7866, 0.2882, 0.7866, 0.3535, 0.7036, 0.31, 0.7036, 0.2882, 0.6818, 0.3753, 0.6818, 0.7132, 0.7817, 0.7132, 0.7523, 0.735, 0.7158, 0.735, 0.8182, 0.6697, 0.7523, 0.6697, 0.7817, 0.6479, 0.8182, 0.6479, 0.7158, 0.7132, 0.7523, 0.6697, 0.7523, 0.6479, 0.7158, 0.735, 0.7158, 0.6697, 0.7817, 0.7132, 0.7817, 0.735, 0.8182, 0.6479, 0.8182, 0.1639, 0.7648, 0.1639, 0.7036, 0.1857, 0.6818, 0.1857, 0.7866, 0.1204, 0.7036, 0.1204, 0.7648, 0.09864, 0.7866, 0.09864, 0.6818, 0.1204, 0.7648, 0.1639, 0.7648, 0.1857, 0.7866, 0.09864, 0.7866, 0.1639, 0.7036, 0.1204, 0.7036, 0.09864, 0.6818, 0.1857, 0.6818, 0.3847, 0.7943, 0.3847, 0.8238, 0.383, 0.8238, 0.383, 0.7943, 0.1288, 0.7943, 0.1288, 0.8379, 0.127, 0.8379, 0.127, 0.7943, 0.3558, 0.7943, 0.3558, 0.8238, 0.3541, 0.8238, 0.3541, 0.7943, 0.8051, 0.7158, 0.8051, 0.777, 0.8033, 0.777, 0.8033, 0.7158, 0.7939, 0.777, 0.7939, 0.7158, 0.7956, 0.7158, 0.7956, 0.777, 0.544, 0.8355, 0.544, 0.792, 0.5457, 0.792, 0.5457, 0.8355, 0.5552, 0.792, 0.5552, 0.8355, 0.5534, 0.8355, 0.5534, 0.792, 0.7862, 0.7158, 0.7862, 0.777, 0.7844, 0.777, 0.7844, 0.7158, 0.775, 0.777, 0.775, 0.7158, 0.7767, 0.7158, 0.7767, 0.777, 0.5629, 0.8355, 0.5629, 0.792, 0.5646, 0.792, 0.5646, 0.8355, 0.373, 0.8238, 0.373, 0.7943, 0.3747, 0.7943, 0.3747, 0.8238, 0.3635, 0.8238, 0.3635, 0.7943, 0.3653, 0.7943, 0.3653, 0.8238, 0.06698, 0.8084, 0.09092, 0.7866, 0.09092, 0.8914, 0.06698, 0.8696, 0.09092, 0.7866, 0.06698, 0.7648, 0.06698, 0.7036, 0.09092, 0.6818, 0.9341, 0.2505, 0.9559, 0.2134, 0.9559, 0.3182, 0.9341, 0.2811, 0.9341, 0.04093, 0.9559, 0.003859, 0.9559, 0.1086, 0.9341, 0.07155, 0.2565, 0.7036, 0.2805, 0.6818, 0.2805, 0.7866, 0.2565, 0.7648, 0.4461, 0.7648, 0.4461, 0.7036, 0.47, 0.6818, 0.47, 0.7866, 0.3675, 0.3501, 0.3675, 0.3501, 0.3675, 0.3501, 0.3675, 0.3501, 0.3675, 0.3501, 0.3675, 0.3501, 0.3675, 0.3501, 0.3675, 0.3501, 0.3675, 0.3501, 0.3675, 0.3501, 0.3675, 0.3501, 0.3675, 0.3501, 0.9341, 0.1457, 0.9559, 0.1086, 0.9559, 0.2134, 0.9341, 0.1763, 0.9341, 0.1457, 0.8906, 0.1457, 0.8688, 0.1086, 0.9559, 0.1086])
me_cube_003.materials.append(mat_wall)
me_cube_003.use_remesh_fix_poles = True
me_cube_003.use_remesh_preserve_attributes = False
me_cube_003.update()
me_cube_004 = bpy.data.meshes.new('Cube.004')
me_cube_004.from_pydata([(-7.04, 7.04, 0.05), (7.08, 7.04, 0.05), (-7.04, -7.08, 0.05), (7.08, -7.08, 0.05), (-2.387, 7.04, 0.05), (2.427, 7.04, 0.05), (-2.387, -7.08, 0.05), (2.427, -7.08, 0.05), (7.24, 7.2, 0.21), (-7.2, -7.24, 0.21), (7.24, -7.24, 0.21), (2.427, -7.24, 0.21), (-7.2, 7.2, 0.21), (-2.387, -7.24, 0.21), (2.427, 7.04, 0.21), (7.08, 7.04, 0.21), (-7.04, -7.08, 0.21), (7.08, -7.08, 0.21), (2.427, -7.08, 0.21), (-7.04, 7.04, 0.21), (-2.387, 7.04, 0.21), (-2.387, -7.08, 0.21), (2.427, -7.24, 0.05), (-2.387, -7.24, 0.05), (4.753, 7.04, 0.05), (-4.713, 7.04, 0.05), (0.02, 7.04, 0.05), (-7.04, 7.04, 0.13), (4.753, 7.04, 0.21), (-4.713, 7.04, 0.21), (0.02, 7.04, 0.21), (7.08, 7.04, 0.13)], [], [(6, 2, 16, 21), (3, 7, 18, 17), (17, 10, 8, 15), (17, 18, 11, 10), (8, 12, 19, 15), (21, 16, 9, 13), (6, 21, 13, 23), (16, 19, 12, 9), (18, 7, 22, 11), (1, 3, 17, 15, 31), (4, 26, 5, 24, 1, 31, 15, 28, 14, 30, 20, 29, 19, 27, 0, 25), (19, 16, 2, 0, 27)])
_uv = me_cube_004.uv_layers.new(name='UVMap')
_uv.uv.foreach_set('vector', [0.7462, 0.7158, 0.7462, 0.8171, 0.7427, 0.8171, 0.7427, 0.7158, 0.7574, 0.7158, 0.7574, 0.8171, 0.7539, 0.8171, 0.7539, 0.7158, 0.3294, 0.6706, 0.3259, 0.6741, 0.3259, 0.3598, 0.3294, 0.3633, 0.3294, 0.6706, 0.4306, 0.6706, 0.4306, 0.6741, 0.3259, 0.6741, 0.3259, 0.3598, 0.6402, 0.3598, 0.6367, 0.3633, 0.3294, 0.3633, 0.5354, 0.6706, 0.6367, 0.6706, 0.6402, 0.6741, 0.5354, 0.6741, 0.3745, 0.3389, 0.3745, 0.3424, 0.371, 0.3424, 0.371, 0.3389, 0.6367, 0.6706, 0.6367, 0.3633, 0.6402, 0.3598, 0.6402, 0.6741, 0.3598, 0.3424, 0.3598, 0.3389, 0.3633, 0.3389, 0.3633, 0.3424, 0.9401, 0.3598, 0.9401, 0.6672, 0.9366, 0.6672, 0.9366, 0.3598, 0.9383, 0.3598, 0.9625, 0.4611, 0.9625, 0.5135, 0.9625, 0.5659, 0.9625, 0.6165, 0.9625, 0.6672, 0.9607, 0.6672, 0.959, 0.6672, 0.959, 0.6165, 0.959, 0.5659, 0.959, 0.5135, 0.959, 0.4611, 0.959, 0.4105, 0.959, 0.3598, 0.9607, 0.3598, 0.9625, 0.3598, 0.9625, 0.4105, 0.9478, 0.6672, 0.9478, 0.3598, 0.9513, 0.3598, 0.9513, 0.6672, 0.9495, 0.6672])
_uv.active_render = True
_uv = me_cube_004.uv_layers.new(name='baked')
_uv.uv.foreach_set('vector', [0.7462, 0.7158, 0.7462, 0.8171, 0.7427, 0.8171, 0.7427, 0.7158, 0.7574, 0.7158, 0.7574, 0.8171, 0.7539, 0.8171, 0.7539, 0.7158, 0.3294, 0.6706, 0.3259, 0.6741, 0.3259, 0.3598, 0.3294, 0.3633, 0.3294, 0.6706, 0.4306, 0.6706, 0.4306, 0.6741, 0.3259, 0.6741, 0.3259, 0.3598, 0.6402, 0.3598, 0.6367, 0.3633, 0.3294, 0.3633, 0.5354, 0.6706, 0.6367, 0.6706, 0.6402, 0.6741, 0.5354, 0.6741, 0.3745, 0.3389, 0.3745, 0.3424, 0.371, 0.3424, 0.371, 0.3389, 0.6367, 0.6706, 0.6367, 0.3633, 0.6402, 0.3598, 0.6402, 0.6741, 0.3598, 0.3424, 0.3598, 0.3389, 0.3633, 0.3389, 0.3633, 0.3424, 0.9401, 0.3598, 0.9401, 0.6672, 0.9366, 0.6672, 0.9366, 0.3598, 0.9383, 0.3598, 0.9625, 0.4611, 0.9625, 0.5135, 0.9625, 0.5659, 0.9625, 0.6165, 0.9625, 0.6672, 0.9607, 0.6672, 0.959, 0.6672, 0.959, 0.6165, 0.959, 0.5659, 0.959, 0.5135, 0.959, 0.4611, 0.959, 0.4105, 0.959, 0.3598, 0.9607, 0.3598, 0.9625, 0.3598, 0.9625, 0.4105, 0.9478, 0.6672, 0.9478, 0.3598, 0.9513, 0.3598, 0.9513, 0.6672, 0.9495, 0.6672])
me_cube_004.materials.append(mat_wood)
me_cube_004.use_remesh_fix_poles = True
me_cube_004.use_remesh_preserve_attributes = False
me_cube_004.update()
me_cube_005 = bpy.data.meshes.new('Cube.005')
me_cube_005.from_pydata([(0.6967, 2.467, 3.05), (-0.6567, 2.467, 3.05), (0.6967, 2.467, 1.05), (-0.6567, 2.467, 1.05)], [], [(2, 3, 1, 0)])
_uv = me_cube_005.uv_layers.new(name='UVMap')
_uv.uv.foreach_set('vector', [0.0, 0.0, 1.0, 0.0, 1.0, 1.0, 0.0, 1.0])
me_cube_005.use_remesh_fix_poles = True
me_cube_005.use_remesh_preserve_attributes = False
me_cube_005.update()
me_cube_006 = bpy.data.meshes.new('Cube.006')
me_cube_006.from_pydata([(-2.413, -1.427, 3.05), (-2.413, 1.387, 3.05), (-2.413, -1.427, 1.05), (-2.413, 1.387, 1.05)], [], [(3, 2, 0, 1)])
_uv = me_cube_006.uv_layers.new(name='UVMap')
_uv.uv.foreach_set('vector', [0.0, 0.0, 1.0, 0.0, 1.0, 1.0, 0.0, 1.0])
me_cube_006.use_remesh_fix_poles = True
me_cube_006.use_remesh_preserve_attributes = False
me_cube_006.update()
me_cube_007 = bpy.data.meshes.new('Cube.007')
me_cube_007.from_pydata([(0.6967, -2.507, 3.05), (-0.6567, -2.507, 3.05), (0.6967, -2.507, 1.05), (-0.6567, -2.507, 1.05)], [], [(3, 2, 0, 1)])
_uv = me_cube_007.uv_layers.new(name='UVMap')
_uv.uv.foreach_set('vector', [0.0, 0.0, 1.0, 0.0, 1.0, 1.0, 0.0, 1.0])
me_cube_007.use_remesh_fix_poles = True
me_cube_007.use_remesh_preserve_attributes = False
me_cube_007.update()
me_cube_008 = bpy.data.meshes.new('Cube.008')
me_cube_008.from_pydata([(3.427, 7.12, 1.15), (6.24, 7.12, 1.15), (3.427, 7.12, 2.95), (6.24, 7.12, 2.95)], [], [(2, 0, 1, 3)])
_uv = me_cube_008.uv_layers.new(name='UVMap')
_uv.uv.foreach_set('vector', [-5.96e-08, 1.0, 0.0, -5.96e-08, 1.0, 0.0, 1.0, 1.0])
me_cube_008.use_remesh_fix_poles = True
me_cube_008.use_remesh_preserve_attributes = False
me_cube_008.update()
me_cube_009 = bpy.data.meshes.new('Cube.009')
me_cube_009.from_pydata([(-1.387, 7.12, 1.15), (1.427, 7.12, 1.15), (-1.387, 7.12, 2.95), (1.427, 7.12, 2.95)], [], [(2, 0, 1, 3)])
_uv = me_cube_009.uv_layers.new(name='UVMap')
_uv.uv.foreach_set('vector', [-5.96e-08, 1.0, 0.0, -5.96e-08, 1.0, 0.0, 1.0, 1.0])
me_cube_009.use_remesh_fix_poles = True
me_cube_009.use_remesh_preserve_attributes = False
me_cube_009.update()
me_cube_010 = bpy.data.meshes.new('Cube.010')
me_cube_010.from_pydata([(-6.2, 7.12, 1.15), (-3.387, 7.12, 1.15), (-6.2, 7.12, 2.95), (-3.387, 7.12, 2.95)], [], [(2, 0, 1, 3)])
_uv = me_cube_010.uv_layers.new(name='UVMap')
_uv.uv.foreach_set('vector', [-5.96e-08, 1.0, 1.192e-07, -1.192e-07, 1.0, 0.0, 1.0, 1.0])
me_cube_010.use_remesh_fix_poles = True
me_cube_010.use_remesh_preserve_attributes = False
me_cube_010.update()
me_cube_011 = bpy.data.meshes.new('Cube.011')
me_cube_011.from_pydata([(-7.12, 5.497, 3.05), (-7.12, 4.09, 3.05), (-7.12, 5.497, 1.05), (-7.12, 4.09, 1.05)], [], [(3, 2, 0, 1)])
_uv = me_cube_011.uv_layers.new(name='UVMap')
_uv.uv.foreach_set('vector', [0.0, 0.0, 1.0, 0.0, 1.0, 1.0, 0.0, 1.0])
me_cube_011.use_remesh_fix_poles = True
me_cube_011.use_remesh_preserve_attributes = False
me_cube_011.update()
me_cube_012 = bpy.data.meshes.new('Cube.012')
me_cube_012.from_pydata([(-7.12, 0.6833, 3.05), (-7.12, -0.7233, 3.05), (-7.12, -0.7233, 1.05), (-7.12, 0.6833, 1.05)], [], [(2, 3, 0, 1)])
_uv = me_cube_012.uv_layers.new(name='UVMap')
_uv.uv.foreach_set('vector', [0.0, 0.0, 1.0, 0.0, 1.0, 1.0, 0.0, 1.0])
me_cube_012.use_remesh_fix_poles = True
me_cube_012.use_remesh_preserve_attributes = False
me_cube_012.update()
me_cube_013 = bpy.data.meshes.new('Cube.013')
me_cube_013.from_pydata([(-7.12, -4.13, 3.05), (-7.12, -4.13, 1.05), (-7.12, -5.537, 3.05), (-7.12, -5.537, 1.05)], [], [(3, 1, 0, 2)])
_uv = me_cube_013.uv_layers.new(name='UVMap')
_uv.uv.foreach_set('vector', [0.0, 0.0, 1.0, 0.0, 1.0, 1.0, 0.0, 1.0])
me_cube_013.use_remesh_fix_poles = True
me_cube_013.use_remesh_preserve_attributes = False
me_cube_013.update()
me_cube_014 = bpy.data.meshes.new('Cube.014')
me_cube_014.from_pydata([(-6.2, -7.16, 2.95), (-3.387, -7.16, 2.95), (-6.2, -7.16, 1.15), (-3.387, -7.16, 1.15)], [], [(3, 2, 0, 1)])
_uv = me_cube_014.uv_layers.new(name='UVMap')
_uv.uv.foreach_set('vector', [0.0, 0.0, 1.0, 0.0, 1.0, 1.0, 0.0, 1.0])
me_cube_014.use_remesh_fix_poles = True
me_cube_014.use_remesh_preserve_attributes = False
me_cube_014.update()
me_cube_015 = bpy.data.meshes.new('Cube.015')
me_cube_015.from_pydata([(3.427, -7.16, 2.95), (6.24, -7.16, 2.95), (6.24, -7.16, 1.15), (3.427, -7.16, 1.15)], [], [(2, 3, 0, 1)])
_uv = me_cube_015.uv_layers.new(name='UVMap')
_uv.uv.foreach_set('vector', [0.0, 0.0, 1.0, 0.0, 1.0, 1.0, 0.0, 1.0])
me_cube_015.use_remesh_fix_poles = True
me_cube_015.use_remesh_preserve_attributes = False
me_cube_015.update()
me_cube_016 = bpy.data.meshes.new('Cube.016')
me_cube_016.from_pydata([(7.16, -4.13, 3.05), (7.16, -5.537, 3.05), (7.16, -5.537, 1.05), (7.16, -4.13, 1.05)], [], [(3, 2, 1, 0)])
_uv = me_cube_016.uv_layers.new(name='UVMap')
_uv.uv.foreach_set('vector', [0.0, 0.0, 1.0, 0.0, 1.0, 1.0, 0.0, 1.0])
me_cube_016.use_remesh_fix_poles = True
me_cube_016.use_remesh_preserve_attributes = False
me_cube_016.update()
me_cube_017 = bpy.data.meshes.new('Cube.017')
me_cube_017.from_pydata([(7.16, 0.6833, 3.05), (7.16, -0.7233, 3.05), (7.16, 0.6833, 1.05), (7.16, -0.7233, 1.05)], [], [(2, 3, 1, 0)])
_uv = me_cube_017.uv_layers.new(name='UVMap')
_uv.uv.foreach_set('vector', [0.0, 0.0, 1.0, 0.0, 1.0, 1.0, 0.0, 1.0])
me_cube_017.use_remesh_fix_poles = True
me_cube_017.use_remesh_preserve_attributes = False
me_cube_017.update()
me_cube_018 = bpy.data.meshes.new('Cube.018')
me_cube_018.from_pydata([(7.16, 5.497, 3.05), (7.16, 4.09, 3.05), (7.16, 5.497, 1.05), (7.16, 4.09, 1.05)], [], [(3, 1, 0, 2)])
_uv = me_cube_018.uv_layers.new(name='UVMap')
_uv.uv.foreach_set('vector', [0.9995, -0.0005251, 1.001, 0.9995, 0.0005255, 1.001, -0.0005251, 0.0005255])
me_cube_018.use_remesh_fix_poles = True
me_cube_018.use_remesh_preserve_attributes = False
me_cube_018.update()
me_cube_019 = bpy.data.meshes.new('Cube.019')
me_cube_019.from_pydata([(2.453, -1.427, 3.05), (2.453, 1.387, 3.05), (2.453, -1.427, 1.05), (2.453, 1.387, 1.05)], [], [(2, 3, 1, 0)])
_uv = me_cube_019.uv_layers.new(name='UVMap')
_uv.uv.foreach_set('vector', [0.0, 0.0, 1.0, 0.0, 1.0, 1.0, 0.0, 1.0])
me_cube_019.use_remesh_fix_poles = True
me_cube_019.use_remesh_preserve_attributes = False
me_cube_019.update()
me_cube_001 = bpy.data.meshes.new('Cube.001')
me_cube_001.from_pydata([(-7.04, 7.04, 0.05), (7.08, 7.04, 0.05), (-7.04, -7.08, 0.05), (7.08, -7.08, 0.05), (2.427, -8.0, 0.05), (-2.387, -8.0, 0.05), (-2.387, 7.04, 0.05), (2.427, 7.04, 0.05), (-2.387, -7.08, 0.05), (2.427, -7.08, 0.05), (-7.04, 2.387, 0.05), (7.08, 2.387, 0.05), (-7.04, 2.387, 0.05), (7.08, 2.387, 0.05), (-7.04, -2.427, 0.05), (7.08, -2.427, 0.05), (2.427, -7.24, 0.05), (-2.387, -7.24, 0.05), (2.373, -2.427, 0.05), (2.373, 2.387, 0.05), (-2.333, -2.427, 0.05), (-2.333, 2.387, 0.05), (-8.0, -8.0, 4.05), (-8.0, 8.0, 4.05), (8.0, -8.0, 4.05), (8.0, 8.0, 4.05), (-7.2, 8.0, 4.05), (-7.2, -8.0, 4.05), (7.24, 8.0, 4.05), (7.24, -8.0, 4.05), (-8.0, 7.2, 4.05), (8.0, 7.2, 4.05), (-7.2, 7.2, 3.95), (7.24, 7.2, 3.95), (8.0, -7.24, 4.05), (-7.2, -7.24, 3.95), (7.24, -7.24, 3.95), (-8.0, -7.24, 4.05), (2.427, 7.2, 3.95), (-2.387, 7.2, 3.95), (2.427, -7.24, 3.95), (-2.387, -7.24, 3.95), (-7.04, 2.333, 3.95), (7.08, 2.333, 3.95), (-7.2, 2.387, 3.95), (-7.2, -2.427, 3.95), (7.24, 2.387, 3.95), (7.24, -2.427, 3.95), (-2.333, 2.333, 3.95), (-2.333, -2.373, 3.95), (2.373, 2.333, 3.95), (2.373, -2.373, 3.95), (2.427, -8.0, 4.05), (-2.387, -8.0, 4.05), (-2.387, 8.0, 4.05), (2.427, 8.0, 4.05), (-2.387, -8.0, 3.95), (2.427, -8.0, 3.95), (0.8222, -7.24, 3.95), (-0.7822, -7.24, 3.95), (-2.387, -7.24, 3.95), (2.427, -7.24, 3.95), (-8.0, -8.0, -0.05), (-8.0, -8.0, 0.05), (-8.0, 8.0, -0.05), (-8.0, 8.0, 0.05), (8.0, -8.0, -0.05), (8.0, -8.0, 0.05), (8.0, 8.0, -0.05), (8.0, 8.0, 0.05), (-7.2, 8.0, -0.05), (-7.2, 8.0, 0.05), (-7.2, -8.0, -0.05), (-7.2, -8.0, 0.05), (7.24, 8.0, 0.05), (7.24, -8.0, -0.05), (7.24, 8.0, -0.05), (7.24, -8.0, 0.05), (-8.0, 7.2, -0.05), (-8.0, 7.2, 0.05), (8.0, 7.2, -0.05), (8.0, 7.2, 0.05), (-8.0, -7.24, -0.05), (8.0, -7.24, 0.05), (-8.0, -7.24, 0.05), (8.0, -7.24, -0.05), (2.427, 8.0, -0.05), (-2.387, 8.0, -0.05), (2.427, -8.0, 0.05), (-2.387, -8.0, 0.05), (-2.387, 8.0, 0.05), (2.427, 8.0, 0.05), (-2.387, -8.0, -0.05), (2.427, -8.0, -0.05), (-8.0, 2.387, 0.05), (-8.0, 2.387, -0.05), (-8.0, -2.427, -0.05), (8.0, 2.387, 0.05), (8.0, -2.427, 0.05), (-7.2, -2.427, 0.05), (-7.2, -5.537, 1.05), (7.24, -4.13, 1.05), (7.24, -5.537, 1.05), (3.427, -7.24, 1.15), (-7.2, 5.497, 1.05), (-3.387, -7.24, 1.15), (-7.2, 4.09, 1.05), (8.0, 2.387, -0.05), (-7.2, 0.6833, 1.05), (7.24, 0.6833, 1.05), (7.24, -0.7233, 1.05), (-8.0, -2.427, 0.05), (8.0, -2.427, -0.05), (2.373, 1.387, 1.05), (-0.6567, 2.387, 1.05), (0.6967, -2.427, 1.05), (-0.6567, -2.427, 1.05), (2.373, 2.387, 4.05), (-2.333, 2.387, 4.05), (2.373, -2.427, 4.05), (-2.333, -2.427, 4.05), (-8.0, 7.2, 4.05), (-8.0, 8.0, 4.05), (7.24, 8.0, 4.05), (8.0, 8.0, 4.05), (8.0, -7.24, 4.05), (8.0, -8.0, 4.05), (-7.2, -8.0, 4.05), (-8.0, -8.0, 4.05), (-7.2, 8.0, 4.05), (-2.387, -8.0, 4.05), (-7.2, -7.24, 4.05), (2.427, 8.0, 4.05), (7.24, -8.0, 4.05), (7.24, -7.24, 4.05), (-8.0, 2.387, 4.05), (8.0, 7.2, 4.05), (-7.2, 7.2, 4.05), (7.24, 7.2, 4.05), (-8.0, -7.24, 4.05), (2.427, -7.24, 4.05), (2.427, -8.0, 4.05), (-2.387, 8.0, 4.05), (-2.387, -7.24, 4.05), (8.0, 2.387, 4.05), (8.0, -2.427, 4.05), (7.24, 2.387, 4.05), (7.24, -2.427, 4.05), (-8.0, -2.427, 4.05), (-7.2, 2.387, 4.05), (-7.2, -2.427, 4.05), (7.24, 5.497, 1.05), (7.24, 4.09, 1.05), (-2.387, 7.2, 0.05), (2.427, 7.2, 0.05), (-2.387, 7.2, 4.05), (2.427, 7.2, 4.05), (3.427, 7.2, 1.15), (6.24, 7.2, 1.15), (6.24, 7.2, 2.95), (3.427, 7.2, 2.95), (1.427, 7.2, 1.15), (-3.387, 7.2, 1.15), (-6.2, 7.2, 2.95), (-6.2, 7.2, 1.15), (-3.387, 7.2, 2.95), (3.427, 7.12, 1.15), (6.24, 7.12, 1.15), (3.427, 7.12, 2.95), (6.24, 7.12, 2.95), (-1.387, 7.2, 1.15), (-1.387, 7.2, 2.95), (1.427, 7.2, 2.95), (-1.387, 7.12, 1.15), (1.427, 7.12, 1.15), (-1.387, 7.12, 2.95), (1.427, 7.12, 2.95), (-6.2, 7.12, 1.15), (-3.387, 7.12, 1.15), (-6.2, 7.12, 2.95), (-3.387, 7.12, 2.95), (7.24, 2.387, 0.05), (7.24, -2.427, 0.05), (7.24, 0.6833, 3.05), (7.24, -0.7233, 3.05), (7.24, 7.2, 0.05), (7.24, 5.497, 3.05), (7.24, 4.09, 3.05), (6.24, -7.24, 1.15), (7.24, -5.537, 3.05), (7.24, -4.13, 3.05), (-7.2, 2.387, 0.05), (-7.2, 5.497, 3.05), (-7.2, 7.2, 0.05), (-7.2, 4.09, 3.05), (-7.2, -0.7233, 3.05), (-7.2, -0.7233, 1.05), (-7.2, 0.6833, 3.05), (-6.2, -7.24, 1.15), (-7.2, -4.13, 1.05), (-7.2, -4.13, 3.05), (-7.2, -5.537, 3.05), (-7.12, -4.13, 3.05), (-7.12, -4.13, 1.05), (-7.12, -5.537, 3.05), (-7.12, 5.497, 3.05), (-7.12, 4.09, 3.05), (-7.12, 0.6833, 3.05), (-7.12, -0.7233, 3.05), (-7.12, -0.7233, 1.05), (-7.12, 5.497, 1.05), (-7.12, 4.09, 1.05), (-7.12, 0.6833, 1.05), (-7.12, -5.537, 1.05), (7.16, -4.13, 3.05), (7.16, -5.537, 3.05), (7.16, 0.6833, 3.05), (7.16, -0.7233, 3.05), (7.16, 5.497, 3.05), (7.16, 4.09, 3.05), (7.16, 0.6833, 1.05), (7.16, -0.7233, 1.05), (7.16, 5.497, 1.05), (7.16, 4.09, 1.05), (7.16, -5.537, 1.05), (7.16, -4.13, 1.05), (7.24, -7.24, 0.05), (6.24, -7.24, 2.95), (2.427, -7.24, 0.05), (3.427, -7.24, 2.95), (-7.2, -7.24, 0.05), (-2.387, -7.24, 0.05), (-6.2, -7.24, 2.95), (-3.387, -7.24, 2.95), (3.427, -7.16, 2.95), (6.24, -7.16, 2.95), (-6.2, -7.16, 2.95), (-3.387, -7.16, 2.95), (6.24, -7.16, 1.15), (3.427, -7.16, 1.15), (-6.2, -7.16, 1.15), (-3.387, -7.16, 1.15), (2.373, -1.427, 1.05), (-2.333, -1.427, 1.05), (0.6967, -2.427, 3.05), (-0.6567, -2.427, 3.05), (2.373, -2.427, 0.05), (0.6967, 2.387, 1.05), (2.373, -1.427, 3.05), (2.373, 1.387, 3.05), (2.373, 2.387, 0.05), (-2.333, 1.387, 1.05), (0.6967, 2.387, 3.05), (-0.6567, 2.387, 3.05), (-2.333, -2.427, 0.05), (-2.333, 2.387, 0.05), (-2.333, -1.427, 3.05), (-2.333, 1.387, 3.05), (0.6967, -2.507, 3.05), (-0.6567, -2.507, 3.05), (0.6967, -2.507, 1.05), (-0.6567, -2.507, 1.05), (-2.413, -1.427, 3.05), (-2.413, 1.387, 3.05), (-2.413, -1.427, 1.05), (-2.413, 1.387, 1.05), (2.453, -1.427, 3.05), (2.453, 1.387, 3.05), (2.453, -1.427, 1.05), (2.453, 1.387, 1.05), (0.6967, 2.467, 3.05), (-0.6567, 2.467, 3.05), (0.6967, 2.467, 1.05), (-0.6567, 2.467, 1.05), (7.16, 5.497, 3.05), (7.16, 4.09, 3.05), (7.16, 5.497, 1.05), (7.16, 4.09, 1.05), (-7.04, 7.04, 0.05), (7.08, 7.04, 0.05), (-7.04, -7.08, 0.05), (7.08, -7.08, 0.05), (-2.387, 7.04, 0.05), (2.427, 7.04, 0.05), (-2.387, -7.08, 0.05), (2.427, -7.08, 0.05), (7.24, 7.2, 0.21), (-7.2, -7.24, 0.21), (7.24, -7.24, 0.21), (2.427, -7.24, 0.21), (-7.2, 7.2, 0.21), (-2.387, -7.24, 0.21), (2.427, 7.04, 0.21), (7.08, 7.04, 0.21), (-7.04, -7.08, 0.21), (7.08, -7.08, 0.21), (2.427, -7.08, 0.21), (-7.04, 7.04, 0.21), (-2.387, 7.04, 0.21), (-2.387, -7.08, 0.21), (2.427, -7.24, 0.05), (-2.387, -7.24, 0.05), (4.753, 7.04, 0.05), (-4.713, 7.04, 0.05), (0.02, 7.04, 0.05), (-7.04, 7.04, 0.13), (4.753, 7.04, 0.21), (-4.713, 7.04, 0.21), (0.02, 7.04, 0.21), (7.08, 7.04, 0.13)], [(147, 145)], [(12, 21, 19, 13, 11, 1, 7, 6, 0, 10), (15, 13, 19, 18, 20, 21, 12, 14, 2, 8, 17, 5, 4, 16, 9, 3), (56, 57, 52, 53), (33, 46, 43, 50, 48, 42, 44, 32, 39, 38), (36, 40, 58, 59, 41, 35, 45, 44, 42, 48, 49, 51, 50, 43, 46, 47), (58, 40, 36, 61), (57, 56, 60, 61), (41, 59, 60, 35), (59, 58, 61, 60), (37, 22, 27, 53, 52, 29, 24, 34, 31, 25, 28, 55, 54, 26, 23, 30), (78, 79, 65, 64), (76, 74, 69, 68), (85, 83, 67, 66), (72, 73, 63, 62), (152, 187, 219, 223), (69, 74, 123, 124), (92, 89, 73, 72), (64, 65, 71, 70), (66, 67, 77, 75), (83, 98, 145, 125), (86, 91, 74, 76), (94, 111, 148, 135), (81, 69, 124, 136), (200, 201, 204, 202), (68, 69, 81, 80), (95, 94, 79, 78), (62, 63, 84, 82), (196, 108, 212, 209), (112, 98, 83, 85), (70, 71, 90, 87), (87, 90, 91, 86), (75, 77, 88, 93), (93, 88, 89, 92), (98, 97, 144, 145), (227, 188, 238, 235), (80, 81, 97, 107), (79, 94, 135, 121), (97, 81, 136, 144), (65, 79, 121, 122), (82, 84, 111, 96), (181, 152, 151, 185), (96, 111, 94, 95), (73, 89, 130, 127), (71, 65, 122, 129), (107, 97, 98, 112), (248, 242, 268, 266), (245, 116, 261, 259), (114, 253, 271, 273), (243, 256, 262, 264), (106, 104, 210, 211), (74, 91, 132, 123), (233, 105, 241, 237), (183, 109, 220, 216), (67, 83, 125, 126), (88, 77, 133, 141), (111, 84, 139, 148), (77, 67, 126, 133), (84, 63, 128, 139), (90, 71, 129, 142), (63, 73, 127, 128), (91, 90, 142, 132), (89, 231, 143, 130), (228, 88, 141, 140), (185, 158, 157, 154), (226, 102, 101, 182), (157, 158, 167, 166), (184, 183, 216, 217), (162, 165, 180, 178), (159, 158, 185, 138), (160, 159, 138, 156), (157, 160, 156, 154), (171, 172, 156, 155), (170, 171, 155, 153), (172, 161, 154, 156), (164, 163, 137, 193), (182, 110, 109, 181), (163, 165, 155, 137), (165, 162, 153, 155), (160, 157, 166, 168), (159, 160, 168, 169), (158, 159, 169, 167), (171, 170, 173, 175), (170, 161, 174, 173), (161, 172, 176, 174), (172, 171, 175, 176), (165, 163, 179, 180), (164, 162, 178, 177), (163, 164, 177, 179), (183, 184, 147, 146), (184, 110, 182, 147), (109, 183, 146, 181), (151, 186, 138, 185), (187, 152, 181, 146), (186, 187, 146, 138), (189, 102, 226, 134), (190, 189, 134, 147), (101, 190, 147, 182), (192, 104, 193, 137), (194, 192, 137, 149), (106, 194, 149, 191), (195, 197, 149, 150), (197, 108, 191, 149), (200, 199, 99, 150), (201, 200, 150, 131), (100, 201, 131, 230), (197, 195, 208, 207), (201, 100, 213, 204), (199, 200, 202, 203), (100, 199, 203, 213), (192, 194, 206, 205), (195, 196, 209, 208), (194, 106, 211, 206), (108, 197, 207, 212), (104, 192, 205, 210), (219, 218, 274, 275), (101, 102, 224, 225), (109, 110, 221, 220), (151, 152, 223, 222), (187, 186, 218, 219), (190, 101, 225, 214), (110, 184, 217, 221), (186, 151, 222, 218), (102, 189, 215, 224), (189, 190, 214, 215), (188, 227, 134, 226), (229, 103, 228, 140), (227, 229, 140, 134), (233, 232, 131, 143), (232, 198, 230, 131), (105, 233, 143, 231), (103, 229, 234, 239), (198, 232, 236, 240), (105, 198, 240, 241), (232, 233, 237, 236), (229, 227, 235, 234), (188, 103, 239, 238), (115, 116, 254, 246), (245, 244, 119, 120), (244, 115, 246, 119), (116, 245, 120, 254), (113, 242, 246, 250), (248, 249, 117, 119), (249, 113, 250, 117), (242, 248, 119, 246), (114, 247, 250, 255), (252, 253, 118, 117), (247, 252, 117, 250), (253, 114, 255, 118), (243, 251, 255, 254), (257, 256, 120, 118), (256, 243, 254, 120), (251, 257, 118, 255), (244, 245, 259, 258), (115, 244, 258, 260), (116, 115, 260, 261), (251, 243, 264, 265), (256, 257, 263, 262), (257, 251, 265, 263), (113, 249, 267, 269), (249, 248, 266, 267), (242, 113, 269, 268), (252, 247, 272, 270), (253, 252, 270, 271), (247, 114, 273, 272), (170, 153, 154, 161), (153, 162, 164, 193), (106, 191, 193, 104), (100, 230, 99, 199), (105, 231, 230, 198), (103, 188, 226, 228), (218, 222, 276, 274), (223, 219, 275, 277), (222, 223, 277, 276), (196, 99, 191, 108), (196, 195, 150, 99), (284, 280, 294, 299), (281, 285, 296, 295), (295, 288, 286, 293), (295, 296, 289, 288), (286, 290, 297, 293), (299, 294, 287, 291), (284, 299, 291, 301), (294, 297, 290, 287), (296, 285, 300, 289), (279, 281, 295, 293, 309), (282, 304, 283, 302, 279, 309, 293, 306, 292, 308, 298, 307, 297, 305, 278, 303), (297, 294, 280, 278, 305)])
_uv = me_cube_001.uv_layers.new(name='UVMap')
_uv.uv.foreach_set('vector', [0.6672, 0.1051, 0.5647, 0.1051, 0.4623, 0.1051, 0.3598, 0.1051, 0.3598, 0.1051, 0.3598, 0.003859, 0.4611, 0.003859, 0.5659, 0.003859, 0.6672, 0.003859, 0.6672, 0.1051, 0.3598, 0.2099, 0.3598, 0.1051, 0.4623, 0.1051, 0.4623, 0.2099, 0.5647, 0.2099, 0.5647, 0.1051, 0.6672, 0.1051, 0.6672, 0.2099, 0.6672, 0.3112, 0.5659, 0.3112, 0.5659, 0.3147, 0.5659, 0.3312, 0.4611, 0.3312, 0.4611, 0.3147, 0.4611, 0.3112, 0.3598, 0.3112, 0.7672, 0.7158, 0.7672, 0.8206, 0.7651, 0.8206, 0.7651, 0.7158, 0.3182, 0.3598, 0.3182, 0.4646, 0.3147, 0.4658, 0.2122, 0.4658, 0.1098, 0.4658, 0.007342, 0.4658, 0.003859, 0.4646, 0.003859, 0.3598, 0.1086, 0.3598, 0.2134, 0.3598, 0.3182, 0.6741, 0.2134, 0.6741, 0.1785, 0.6741, 0.1435, 0.6741, 0.1086, 0.6741, 0.003859, 0.6741, 0.003859, 0.5694, 0.003859, 0.4646, 0.007342, 0.4658, 0.1098, 0.4658, 0.1098, 0.5682, 0.2122, 0.5682, 0.2122, 0.4658, 0.3147, 0.4658, 0.3182, 0.4646, 0.3182, 0.5694, 0.8418, 0.8215, 0.8418, 0.7866, 0.8418, 0.6818, 0.8418, 0.7866, 0.5725, 0.7866, 0.5725, 0.6818, 0.5891, 0.6818, 0.5891, 0.7866, 0.3598, 0.3501, 0.3598, 0.3501, 0.3598, 0.3501, 0.3598, 0.3501, 0.8418, 0.8565, 0.8418, 0.8215, 0.8418, 0.7866, 0.8418, 0.8914, 0.3521, 0.3356, 0.3521, 0.3521, 0.3347, 0.3521, 0.2299, 0.3521, 0.1252, 0.3521, 0.0204, 0.3521, 0.00386, 0.3521, 0.00386, 0.3356, 0.00386, 0.02127, 0.00386, 0.00386, 0.0204, 0.00386, 0.1252, 0.00386, 0.2299, 0.00386, 0.3347, 0.00386, 0.3521, 0.00386, 0.3521, 0.02127, 0.8341, 0.3772, 0.8319, 0.3772, 0.8319, 0.3598, 0.8341, 0.3598, 0.7641, 0.0204, 0.7619, 0.0204, 0.7619, 0.00386, 0.7641, 0.00386, 0.8611, 0.0204, 0.8589, 0.0204, 0.8589, 0.00386, 0.8611, 0.00386, 0.7371, 0.3772, 0.735, 0.3772, 0.735, 0.3598, 0.7371, 0.3598, 0.824, 0.7848, 0.824, 0.8283, 0.8223, 0.8283, 0.8223, 0.7848, 0.7619, 0.00386, 0.7619, 0.0204, 0.6749, 0.0204, 0.6749, 0.00386, 0.7371, 0.482, 0.735, 0.482, 0.735, 0.3772, 0.7371, 0.3772, 0.7641, 0.3521, 0.7619, 0.3521, 0.7619, 0.3347, 0.7641, 0.3347, 0.7371, 0.7081, 0.735, 0.7081, 0.735, 0.6915, 0.7371, 0.6915, 0.8589, 0.0204, 0.8589, 0.1252, 0.7718, 0.1252, 0.7718, 0.0204, 0.7641, 0.1252, 0.7619, 0.1252, 0.7619, 0.0204, 0.7641, 0.0204, 0.8319, 0.482, 0.8319, 0.5868, 0.7448, 0.5868, 0.7448, 0.482, 0.8589, 0.3347, 0.8589, 0.3521, 0.7718, 0.3521, 0.7718, 0.3347, 0.3085, 0.7943, 0.3085, 0.8249, 0.3068, 0.8249, 0.3068, 0.7943, 0.8611, 0.3521, 0.8589, 0.3521, 0.8589, 0.3347, 0.8611, 0.3347, 0.8341, 0.482, 0.8319, 0.482, 0.8319, 0.3772, 0.8341, 0.3772, 0.8341, 0.7081, 0.8319, 0.7081, 0.8319, 0.6915, 0.8341, 0.6915, 0.3257, 0.8249, 0.3257, 0.7943, 0.3274, 0.7943, 0.3274, 0.8249, 0.8611, 0.1252, 0.8589, 0.1252, 0.8589, 0.0204, 0.8611, 0.0204, 0.7641, 0.3347, 0.7619, 0.3347, 0.7619, 0.2299, 0.7641, 0.2299, 0.7641, 0.2299, 0.7619, 0.2299, 0.7619, 0.1252, 0.7641, 0.1252, 0.7371, 0.6915, 0.735, 0.6915, 0.735, 0.5868, 0.7371, 0.5868, 0.7371, 0.5868, 0.735, 0.5868, 0.735, 0.482, 0.7371, 0.482, 0.8589, 0.1252, 0.8589, 0.2299, 0.7718, 0.2299, 0.7718, 0.1252, 0.2122, 0.8335, 0.2122, 0.7943, 0.2139, 0.7943, 0.2139, 0.8335, 0.8611, 0.3347, 0.8589, 0.3347, 0.8589, 0.2299, 0.8611, 0.2299, 0.8319, 0.3772, 0.8319, 0.482, 0.7448, 0.482, 0.7448, 0.3772, 0.8589, 0.2299, 0.8589, 0.3347, 0.7718, 0.3347, 0.7718, 0.2299, 0.8319, 0.3598, 0.8319, 0.3772, 0.7448, 0.3772, 0.7448, 0.3598, 0.8341, 0.6915, 0.8319, 0.6915, 0.8319, 0.5868, 0.8341, 0.5868, 0.9289, 0.4646, 0.9071, 0.4275, 0.9071, 0.3969, 0.9289, 0.3598, 0.8341, 0.5868, 0.8319, 0.5868, 0.8319, 0.482, 0.8341, 0.482, 0.735, 0.3772, 0.735, 0.482, 0.6479, 0.482, 0.6479, 0.3772, 0.7619, 0.3347, 0.7619, 0.3521, 0.6749, 0.3521, 0.6749, 0.3347, 0.8611, 0.2299, 0.8589, 0.2299, 0.8589, 0.1252, 0.8611, 0.1252, 0.09864, 0.8379, 0.09864, 0.7943, 0.1004, 0.7943, 0.1004, 0.8379, 0.1365, 0.8379, 0.1365, 0.7943, 0.1382, 0.7943, 0.1382, 0.8379, 0.1098, 0.7943, 0.1098, 0.8379, 0.1081, 0.8379, 0.1081, 0.7943, 0.1193, 0.7943, 0.1193, 0.8379, 0.1176, 0.8379, 0.1176, 0.7943, 0.2405, 0.8249, 0.2405, 0.7943, 0.2423, 0.7943, 0.2423, 0.8249, 0.7619, 0.0204, 0.7619, 0.1252, 0.6749, 0.1252, 0.6749, 0.0204, 0.1932, 0.8335, 0.1932, 0.7943, 0.195, 0.7943, 0.195, 0.8335, 0.5061, 0.8355, 0.5061, 0.792, 0.5079, 0.792, 0.5079, 0.8355, 0.8589, 0.00386, 0.8589, 0.0204, 0.7718, 0.0204, 0.7718, 0.00386, 0.735, 0.5868, 0.735, 0.6915, 0.6479, 0.6915, 0.6479, 0.5868, 0.8319, 0.5868, 0.8319, 0.6915, 0.7448, 0.6915, 0.7448, 0.5868, 0.735, 0.6915, 0.735, 0.7081, 0.6479, 0.7081, 0.6479, 0.6915, 0.8319, 0.6915, 0.8319, 0.7081, 0.7448, 0.7081, 0.7448, 0.6915, 0.7619, 0.2299, 0.7619, 0.3347, 0.6749, 0.3347, 0.6749, 0.2299, 0.735, 0.3598, 0.735, 0.3772, 0.6479, 0.3772, 0.6479, 0.3598, 0.7619, 0.1252, 0.7619, 0.2299, 0.6749, 0.2299, 0.6749, 0.1252, 0.6211, 0.6818, 0.6376, 0.6818, 0.6376, 0.7689, 0.6211, 0.7689, 0.5968, 0.6818, 0.6133, 0.6818, 0.6133, 0.7689, 0.5968, 0.7689, 0.09092, 0.9961, 0.06698, 0.9744, 0.06698, 0.9131, 0.09092, 0.8914, 0.9289, 0.6741, 0.9071, 0.6371, 0.9071, 0.6064, 0.9289, 0.5694, 0.6364, 0.7766, 0.6364, 0.8379, 0.6346, 0.8379, 0.6346, 0.7766, 0.3162, 0.8249, 0.3162, 0.7943, 0.318, 0.7943, 0.318, 0.8249, 0.2328, 0.7943, 0.2328, 0.8335, 0.2311, 0.8335, 0.2311, 0.7943, 0.0278, 0.9744, 0.06698, 0.9744, 0.09092, 0.9961, 0.003859, 0.9961, 0.0278, 0.9131, 0.0278, 0.9744, 0.003859, 0.9961, 0.003859, 0.8914, 0.06698, 0.9131, 0.0278, 0.9131, 0.003859, 0.8914, 0.09092, 0.8914, 0.0278, 0.8084, 0.0278, 0.8696, 0.003859, 0.8914, 0.003859, 0.7866, 0.06698, 0.8084, 0.0278, 0.8084, 0.003859, 0.7866, 0.09092, 0.7866, 0.0278, 0.8696, 0.06698, 0.8696, 0.09092, 0.8914, 0.003859, 0.8914, 0.06698, 0.7036, 0.0278, 0.7036, 0.003859, 0.6818, 0.09092, 0.6818, 0.9289, 0.5694, 0.9071, 0.5323, 0.9071, 0.5017, 0.9289, 0.4646, 0.0278, 0.7036, 0.0278, 0.7648, 0.003859, 0.7866, 0.003859, 0.6818, 0.0278, 0.7648, 0.06698, 0.7648, 0.09092, 0.7866, 0.003859, 0.7866, 0.1838, 0.8335, 0.1838, 0.7943, 0.1855, 0.7943, 0.1855, 0.8335, 0.7862, 0.7848, 0.7862, 0.846, 0.7844, 0.846, 0.7844, 0.7848, 0.1761, 0.7943, 0.1761, 0.8335, 0.1743, 0.8335, 0.1743, 0.7943, 0.1649, 0.8335, 0.1649, 0.7943, 0.1666, 0.7943, 0.1666, 0.8335, 0.6175, 0.7766, 0.6175, 0.8379, 0.6157, 0.8379, 0.6157, 0.7766, 0.1571, 0.7943, 0.1571, 0.8335, 0.1554, 0.8335, 0.1554, 0.7943, 0.608, 0.7766, 0.608, 0.8379, 0.6063, 0.8379, 0.6063, 0.7766, 0.8335, 0.7158, 0.8335, 0.777, 0.8317, 0.777, 0.8317, 0.7158, 0.8145, 0.7158, 0.8145, 0.777, 0.8128, 0.777, 0.8128, 0.7158, 0.2027, 0.8335, 0.2027, 0.7943, 0.2044, 0.7943, 0.2044, 0.8335, 0.8636, 0.5017, 0.8636, 0.5323, 0.8418, 0.5694, 0.8418, 0.4646, 0.8636, 0.5323, 0.9071, 0.5323, 0.9289, 0.5694, 0.8418, 0.5694, 0.9071, 0.5017, 0.8636, 0.5017, 0.8418, 0.4646, 0.9289, 0.4646, 0.9071, 0.3969, 0.8636, 0.3969, 0.8418, 0.3598, 0.9289, 0.3598, 0.8636, 0.4275, 0.9071, 0.4275, 0.9289, 0.4646, 0.8418, 0.4646, 0.8636, 0.3969, 0.8636, 0.4275, 0.8418, 0.4646, 0.8418, 0.3598, 0.8636, 0.6371, 0.9071, 0.6371, 0.9289, 0.6741, 0.8418, 0.6741, 0.8636, 0.6064, 0.8636, 0.6371, 0.8418, 0.6741, 0.8418, 0.5694, 0.9071, 0.6064, 0.8636, 0.6064, 0.8418, 0.5694, 0.9289, 0.5694, 0.8906, 0.2811, 0.9341, 0.2811, 0.9559, 0.3182, 0.8688, 0.3182, 0.8906, 0.2505, 0.8906, 0.2811, 0.8688, 0.3182, 0.8688, 0.2134, 0.9341, 0.2505, 0.8906, 0.2505, 0.8688, 0.2134, 0.9559, 0.2134, 0.8906, 0.1457, 0.8906, 0.1763, 0.8688, 0.2134, 0.8688, 0.1086, 0.8906, 0.1763, 0.9341, 0.1763, 0.9559, 0.2134, 0.8688, 0.2134, 0.8906, 0.07155, 0.9341, 0.07155, 0.9559, 0.1086, 0.8688, 0.1086, 0.8906, 0.04093, 0.8906, 0.07155, 0.8688, 0.1086, 0.8688, 0.003859, 0.9341, 0.04093, 0.8906, 0.04093, 0.8688, 0.003859, 0.9559, 0.003859, 0.3369, 0.7943, 0.3369, 0.8249, 0.3351, 0.8249, 0.3351, 0.7943, 0.5251, 0.8355, 0.5251, 0.792, 0.5268, 0.792, 0.5268, 0.8355, 0.8335, 0.7848, 0.8335, 0.8283, 0.8317, 0.8283, 0.8317, 0.7848, 0.25, 0.8249, 0.25, 0.7943, 0.2517, 0.7943, 0.2517, 0.8249, 0.2896, 0.7943, 0.2896, 0.8249, 0.2878, 0.8249, 0.2878, 0.7943, 0.5345, 0.8355, 0.5345, 0.792, 0.5363, 0.792, 0.5363, 0.8355, 0.4872, 0.8355, 0.4872, 0.792, 0.489, 0.792, 0.489, 0.8355, 0.4795, 0.792, 0.4795, 0.8355, 0.4778, 0.8355, 0.4778, 0.792, 0.8145, 0.7848, 0.8145, 0.8283, 0.8128, 0.8283, 0.8128, 0.7848, 0.3675, 0.3501, 0.3675, 0.3501, 0.3675, 0.3501, 0.3675, 0.3501, 0.299, 0.7943, 0.299, 0.8249, 0.2973, 0.8249, 0.2973, 0.7943, 0.3463, 0.7943, 0.3463, 0.8249, 0.3446, 0.8249, 0.3446, 0.7943, 0.2801, 0.7943, 0.2801, 0.8249, 0.2784, 0.8249, 0.2784, 0.7943, 0.2689, 0.8249, 0.2689, 0.7943, 0.2707, 0.7943, 0.2707, 0.8249, 0.5156, 0.8355, 0.5156, 0.792, 0.5173, 0.792, 0.5173, 0.8355, 0.8051, 0.7848, 0.8051, 0.8283, 0.8033, 0.8283, 0.8033, 0.7848, 0.4967, 0.8355, 0.4967, 0.792, 0.4984, 0.792, 0.4984, 0.8355, 0.7956, 0.7848, 0.7956, 0.8283, 0.7939, 0.8283, 0.7939, 0.7848, 0.2595, 0.8249, 0.2595, 0.7943, 0.2612, 0.7943, 0.2612, 0.8249, 0.4461, 0.7036, 0.4069, 0.7036, 0.383, 0.6818, 0.47, 0.6818, 0.4069, 0.7648, 0.4461, 0.7648, 0.47, 0.7866, 0.383, 0.7866, 0.4069, 0.7036, 0.4069, 0.7648, 0.383, 0.7866, 0.383, 0.6818, 0.2174, 0.7036, 0.2174, 0.7648, 0.1934, 0.7866, 0.1934, 0.6818, 0.2174, 0.7648, 0.2565, 0.7648, 0.2805, 0.7866, 0.1934, 0.7866, 0.2565, 0.7036, 0.2174, 0.7036, 0.1934, 0.6818, 0.2805, 0.6818, 0.1477, 0.7943, 0.1477, 0.8335, 0.1459, 0.8335, 0.1459, 0.7943, 0.2234, 0.7943, 0.2234, 0.8335, 0.2216, 0.8335, 0.2216, 0.7943, 0.8223, 0.777, 0.8223, 0.7158, 0.824, 0.7158, 0.824, 0.777, 0.5968, 0.8379, 0.5968, 0.7766, 0.5985, 0.7766, 0.5985, 0.8379, 0.775, 0.846, 0.775, 0.7848, 0.7767, 0.7848, 0.7767, 0.846, 0.6252, 0.8379, 0.6252, 0.7766, 0.6269, 0.7766, 0.6269, 0.8379, 0.5431, 0.7478, 0.5431, 0.7183, 0.5648, 0.6818, 0.5648, 0.7843, 0.4995, 0.7183, 0.4995, 0.7478, 0.4778, 0.7843, 0.4778, 0.6818, 0.4995, 0.7478, 0.5431, 0.7478, 0.5648, 0.7843, 0.4778, 0.7843, 0.5431, 0.7183, 0.4995, 0.7183, 0.4778, 0.6818, 0.5648, 0.6818, 0.3535, 0.7648, 0.3535, 0.7036, 0.3753, 0.6818, 0.3753, 0.7866, 0.31, 0.7036, 0.31, 0.7648, 0.2882, 0.7866, 0.2882, 0.6818, 0.31, 0.7648, 0.3535, 0.7648, 0.3753, 0.7866, 0.2882, 0.7866, 0.3535, 0.7036, 0.31, 0.7036, 0.2882, 0.6818, 0.3753, 0.6818, 0.7132, 0.7817, 0.7132, 0.7523, 0.735, 0.7158, 0.735, 0.8182, 0.6697, 0.7523, 0.6697, 0.7817, 0.6479, 0.8182, 0.6479, 0.7158, 0.7132, 0.7523, 0.6697, 0.7523, 0.6479, 0.7158, 0.735, 0.7158, 0.6697, 0.7817, 0.7132, 0.7817, 0.735, 0.8182, 0.6479, 0.8182, 0.1639, 0.7648, 0.1639, 0.7036, 0.1857, 0.6818, 0.1857, 0.7866, 0.1204, 0.7036, 0.1204, 0.7648, 0.09864, 0.7866, 0.09864, 0.6818, 0.1204, 0.7648, 0.1639, 0.7648, 0.1857, 0.7866, 0.09864, 0.7866, 0.1639, 0.7036, 0.1204, 0.7036, 0.09864, 0.6818, 0.1857, 0.6818, 0.3847, 0.7943, 0.3847, 0.8238, 0.383, 0.8238, 0.383, 0.7943, 0.1288, 0.7943, 0.1288, 0.8379, 0.127, 0.8379, 0.127, 0.7943, 0.3558, 0.7943, 0.3558, 0.8238, 0.3541, 0.8238, 0.3541, 0.7943, 0.8051, 0.7158, 0.8051, 0.777, 0.8033, 0.777, 0.8033, 0.7158, 0.7939, 0.777, 0.7939, 0.7158, 0.7956, 0.7158, 0.7956, 0.777, 0.544, 0.8355, 0.544, 0.792, 0.5457, 0.792, 0.5457, 0.8355, 0.5552, 0.792, 0.5552, 0.8355, 0.5534, 0.8355, 0.5534, 0.792, 0.7862, 0.7158, 0.7862, 0.777, 0.7844, 0.777, 0.7844, 0.7158, 0.775, 0.777, 0.775, 0.7158, 0.7767, 0.7158, 0.7767, 0.777, 0.5629, 0.8355, 0.5629, 0.792, 0.5646, 0.792, 0.5646, 0.8355, 0.373, 0.8238, 0.373, 0.7943, 0.3747, 0.7943, 0.3747, 0.8238, 0.3635, 0.8238, 0.3635, 0.7943, 0.3653, 0.7943, 0.3653, 0.8238, 0.06698, 0.8084, 0.09092, 0.7866, 0.09092, 0.8914, 0.06698, 0.8696, 0.09092, 0.7866, 0.06698, 0.7648, 0.06698, 0.7036, 0.09092, 0.6818, 0.9341, 0.2505, 0.9559, 0.2134, 0.9559, 0.3182, 0.9341, 0.2811, 0.9341, 0.04093, 0.9559, 0.003859, 0.9559, 0.1086, 0.9341, 0.07155, 0.2565, 0.7036, 0.2805, 0.6818, 0.2805, 0.7866, 0.2565, 0.7648, 0.4461, 0.7648, 0.4461, 0.7036, 0.47, 0.6818, 0.47, 0.7866, 0.3675, 0.3501, 0.3675, 0.3501, 0.3675, 0.3501, 0.3675, 0.3501, 0.3675, 0.3501, 0.3675, 0.3501, 0.3675, 0.3501, 0.3675, 0.3501, 0.3675, 0.3501, 0.3675, 0.3501, 0.3675, 0.3501, 0.3675, 0.3501, 0.9341, 0.1457, 0.9559, 0.1086, 0.9559, 0.2134, 0.9341, 0.1763, 0.9341, 0.1457, 0.8906, 0.1457, 0.8688, 0.1086, 0.9559, 0.1086, 0.7462, 0.7158, 0.7462, 0.8171, 0.7427, 0.8171, 0.7427, 0.7158, 0.7574, 0.7158, 0.7574, 0.8171, 0.7539, 0.8171, 0.7539, 0.7158, 0.3294, 0.6706, 0.3259, 0.6741, 0.3259, 0.3598, 0.3294, 0.3633, 0.3294, 0.6706, 0.4306, 0.6706, 0.4306, 0.6741, 0.3259, 0.6741, 0.3259, 0.3598, 0.6402, 0.3598, 0.6367, 0.3633, 0.3294, 0.3633, 0.5354, 0.6706, 0.6367, 0.6706, 0.6402, 0.6741, 0.5354, 0.6741, 0.3745, 0.3389, 0.3745, 0.3424, 0.371, 0.3424, 0.371, 0.3389, 0.6367, 0.6706, 0.6367, 0.3633, 0.6402, 0.3598, 0.6402, 0.6741, 0.3598, 0.3424, 0.3598, 0.3389, 0.3633, 0.3389, 0.3633, 0.3424, 0.9401, 0.3598, 0.9401, 0.6672, 0.9366, 0.6672, 0.9366, 0.3598, 0.9383, 0.3598, 0.9625, 0.4611, 0.9625, 0.5135, 0.9625, 0.5659, 0.9625, 0.6165, 0.9625, 0.6672, 0.9607, 0.6672, 0.959, 0.6672, 0.959, 0.6165, 0.959, 0.5659, 0.959, 0.5135, 0.959, 0.4611, 0.959, 0.4105, 0.959, 0.3598, 0.9607, 0.3598, 0.9625, 0.3598, 0.9625, 0.4105, 0.9478, 0.6672, 0.9478, 0.3598, 0.9513, 0.3598, 0.9513, 0.6672, 0.9495, 0.6672])
_uv.active_render = True
_uv = me_cube_001.uv_layers.new(name='baked')
_uv.uv.foreach_set('vector', [0.6672, 0.1051, 0.5647, 0.1051, 0.4623, 0.1051, 0.3598, 0.1051, 0.3598, 0.1051, 0.3598, 0.003859, 0.4611, 0.003859, 0.5659, 0.003859, 0.6672, 0.003859, 0.6672, 0.1051, 0.3598, 0.2099, 0.3598, 0.1051, 0.4623, 0.1051, 0.4623, 0.2099, 0.5647, 0.2099, 0.5647, 0.1051, 0.6672, 0.1051, 0.6672, 0.2099, 0.6672, 0.3112, 0.5659, 0.3112, 0.5659, 0.3147, 0.5659, 0.3312, 0.4611, 0.3312, 0.4611, 0.3147, 0.4611, 0.3112, 0.3598, 0.3112, 0.7672, 0.7158, 0.7672, 0.8206, 0.7651, 0.8206, 0.7651, 0.7158, 0.3182, 0.3598, 0.3182, 0.4646, 0.3147, 0.4658, 0.2122, 0.4658, 0.1098, 0.4658, 0.007342, 0.4658, 0.003859, 0.4646, 0.003859, 0.3598, 0.1086, 0.3598, 0.2134, 0.3598, 0.3182, 0.6741, 0.2134, 0.6741, 0.1785, 0.6741, 0.1435, 0.6741, 0.1086, 0.6741, 0.003859, 0.6741, 0.003859, 0.5694, 0.003859, 0.4646, 0.007342, 0.4658, 0.1098, 0.4658, 0.1098, 0.5682, 0.2122, 0.5682, 0.2122, 0.4658, 0.3147, 0.4658, 0.3182, 0.4646, 0.3182, 0.5694, 0.8418, 0.8215, 0.8418, 0.7866, 0.8418, 0.6818, 0.8418, 0.7866, 0.5725, 0.7866, 0.5725, 0.6818, 0.5891, 0.6818, 0.5891, 0.7866, 0.3598, 0.3501, 0.3598, 0.3501, 0.3598, 0.3501, 0.3598, 0.3501, 0.8418, 0.8565, 0.8418, 0.8215, 0.8418, 0.7866, 0.8418, 0.8914, 0.3521, 0.3356, 0.3521, 0.3521, 0.3347, 0.3521, 0.2299, 0.3521, 0.1252, 0.3521, 0.0204, 0.3521, 0.00386, 0.3521, 0.00386, 0.3356, 0.00386, 0.02127, 0.00386, 0.00386, 0.0204, 0.00386, 0.1252, 0.00386, 0.2299, 0.00386, 0.3347, 0.00386, 0.3521, 0.00386, 0.3521, 0.02127, 0.8341, 0.3772, 0.8319, 0.3772, 0.8319, 0.3598, 0.8341, 0.3598, 0.7641, 0.0204, 0.7619, 0.0204, 0.7619, 0.00386, 0.7641, 0.00386, 0.8611, 0.0204, 0.8589, 0.0204, 0.8589, 0.00386, 0.8611, 0.00386, 0.7371, 0.3772, 0.735, 0.3772, 0.735, 0.3598, 0.7371, 0.3598, 0.824, 0.7848, 0.824, 0.8283, 0.8223, 0.8283, 0.8223, 0.7848, 0.7619, 0.00386, 0.7619, 0.0204, 0.6749, 0.0204, 0.6749, 0.00386, 0.7371, 0.482, 0.735, 0.482, 0.735, 0.3772, 0.7371, 0.3772, 0.7641, 0.3521, 0.7619, 0.3521, 0.7619, 0.3347, 0.7641, 0.3347, 0.7371, 0.7081, 0.735, 0.7081, 0.735, 0.6915, 0.7371, 0.6915, 0.8589, 0.0204, 0.8589, 0.1252, 0.7718, 0.1252, 0.7718, 0.0204, 0.7641, 0.1252, 0.7619, 0.1252, 0.7619, 0.0204, 0.7641, 0.0204, 0.8319, 0.482, 0.8319, 0.5868, 0.7448, 0.5868, 0.7448, 0.482, 0.8589, 0.3347, 0.8589, 0.3521, 0.7718, 0.3521, 0.7718, 0.3347, 0.3085, 0.7943, 0.3085, 0.8249, 0.3068, 0.8249, 0.3068, 0.7943, 0.8611, 0.3521, 0.8589, 0.3521, 0.8589, 0.3347, 0.8611, 0.3347, 0.8341, 0.482, 0.8319, 0.482, 0.8319, 0.3772, 0.8341, 0.3772, 0.8341, 0.7081, 0.8319, 0.7081, 0.8319, 0.6915, 0.8341, 0.6915, 0.3257, 0.8249, 0.3257, 0.7943, 0.3274, 0.7943, 0.3274, 0.8249, 0.8611, 0.1252, 0.8589, 0.1252, 0.8589, 0.0204, 0.8611, 0.0204, 0.7641, 0.3347, 0.7619, 0.3347, 0.7619, 0.2299, 0.7641, 0.2299, 0.7641, 0.2299, 0.7619, 0.2299, 0.7619, 0.1252, 0.7641, 0.1252, 0.7371, 0.6915, 0.735, 0.6915, 0.735, 0.5868, 0.7371, 0.5868, 0.7371, 0.5868, 0.735, 0.5868, 0.735, 0.482, 0.7371, 0.482, 0.8589, 0.1252, 0.8589, 0.2299, 0.7718, 0.2299, 0.7718, 0.1252, 0.2122, 0.8335, 0.2122, 0.7943, 0.2139, 0.7943, 0.2139, 0.8335, 0.8611, 0.3347, 0.8589, 0.3347, 0.8589, 0.2299, 0.8611, 0.2299, 0.8319, 0.3772, 0.8319, 0.482, 0.7448, 0.482, 0.7448, 0.3772, 0.8589, 0.2299, 0.8589, 0.3347, 0.7718, 0.3347, 0.7718, 0.2299, 0.8319, 0.3598, 0.8319, 0.3772, 0.7448, 0.3772, 0.7448, 0.3598, 0.8341, 0.6915, 0.8319, 0.6915, 0.8319, 0.5868, 0.8341, 0.5868, 0.9289, 0.4646, 0.9071, 0.4275, 0.9071, 0.3969, 0.9289, 0.3598, 0.8341, 0.5868, 0.8319, 0.5868, 0.8319, 0.482, 0.8341, 0.482, 0.735, 0.3772, 0.735, 0.482, 0.6479, 0.482, 0.6479, 0.3772, 0.7619, 0.3347, 0.7619, 0.3521, 0.6749, 0.3521, 0.6749, 0.3347, 0.8611, 0.2299, 0.8589, 0.2299, 0.8589, 0.1252, 0.8611, 0.1252, 0.09864, 0.8379, 0.09864, 0.7943, 0.1004, 0.7943, 0.1004, 0.8379, 0.1365, 0.8379, 0.1365, 0.7943, 0.1382, 0.7943, 0.1382, 0.8379, 0.1098, 0.7943, 0.1098, 0.8379, 0.1081, 0.8379, 0.1081, 0.7943, 0.1193, 0.7943, 0.1193, 0.8379, 0.1176, 0.8379, 0.1176, 0.7943, 0.2405, 0.8249, 0.2405, 0.7943, 0.2423, 0.7943, 0.2423, 0.8249, 0.7619, 0.0204, 0.7619, 0.1252, 0.6749, 0.1252, 0.6749, 0.0204, 0.1932, 0.8335, 0.1932, 0.7943, 0.195, 0.7943, 0.195, 0.8335, 0.5061, 0.8355, 0.5061, 0.792, 0.5079, 0.792, 0.5079, 0.8355, 0.8589, 0.00386, 0.8589, 0.0204, 0.7718, 0.0204, 0.7718, 0.00386, 0.735, 0.5868, 0.735, 0.6915, 0.6479, 0.6915, 0.6479, 0.5868, 0.8319, 0.5868, 0.8319, 0.6915, 0.7448, 0.6915, 0.7448, 0.5868, 0.735, 0.6915, 0.735, 0.7081, 0.6479, 0.7081, 0.6479, 0.6915, 0.8319, 0.6915, 0.8319, 0.7081, 0.7448, 0.7081, 0.7448, 0.6915, 0.7619, 0.2299, 0.7619, 0.3347, 0.6749, 0.3347, 0.6749, 0.2299, 0.735, 0.3598, 0.735, 0.3772, 0.6479, 0.3772, 0.6479, 0.3598, 0.7619, 0.1252, 0.7619, 0.2299, 0.6749, 0.2299, 0.6749, 0.1252, 0.6211, 0.6818, 0.6376, 0.6818, 0.6376, 0.7689, 0.6211, 0.7689, 0.5968, 0.6818, 0.6133, 0.6818, 0.6133, 0.7689, 0.5968, 0.7689, 0.09092, 0.9961, 0.06698, 0.9744, 0.06698, 0.9131, 0.09092, 0.8914, 0.9289, 0.6741, 0.9071, 0.6371, 0.9071, 0.6064, 0.9289, 0.5694, 0.6364, 0.7766, 0.6364, 0.8379, 0.6346, 0.8379, 0.6346, 0.7766, 0.3162, 0.8249, 0.3162, 0.7943, 0.318, 0.7943, 0.318, 0.8249, 0.2328, 0.7943, 0.2328, 0.8335, 0.2311, 0.8335, 0.2311, 0.7943, 0.0278, 0.9744, 0.06698, 0.9744, 0.09092, 0.9961, 0.003859, 0.9961, 0.0278, 0.9131, 0.0278, 0.9744, 0.003859, 0.9961, 0.003859, 0.8914, 0.06698, 0.9131, 0.0278, 0.9131, 0.003859, 0.8914, 0.09092, 0.8914, 0.0278, 0.8084, 0.0278, 0.8696, 0.003859, 0.8914, 0.003859, 0.7866, 0.06698, 0.8084, 0.0278, 0.8084, 0.003859, 0.7866, 0.09092, 0.7866, 0.0278, 0.8696, 0.06698, 0.8696, 0.09092, 0.8914, 0.003859, 0.8914, 0.06698, 0.7036, 0.0278, 0.7036, 0.003859, 0.6818, 0.09092, 0.6818, 0.9289, 0.5694, 0.9071, 0.5323, 0.9071, 0.5017, 0.9289, 0.4646, 0.0278, 0.7036, 0.0278, 0.7648, 0.003859, 0.7866, 0.003859, 0.6818, 0.0278, 0.7648, 0.06698, 0.7648, 0.09092, 0.7866, 0.003859, 0.7866, 0.1838, 0.8335, 0.1838, 0.7943, 0.1855, 0.7943, 0.1855, 0.8335, 0.7862, 0.7848, 0.7862, 0.846, 0.7844, 0.846, 0.7844, 0.7848, 0.1761, 0.7943, 0.1761, 0.8335, 0.1743, 0.8335, 0.1743, 0.7943, 0.1649, 0.8335, 0.1649, 0.7943, 0.1666, 0.7943, 0.1666, 0.8335, 0.6175, 0.7766, 0.6175, 0.8379, 0.6157, 0.8379, 0.6157, 0.7766, 0.1571, 0.7943, 0.1571, 0.8335, 0.1554, 0.8335, 0.1554, 0.7943, 0.608, 0.7766, 0.608, 0.8379, 0.6063, 0.8379, 0.6063, 0.7766, 0.8335, 0.7158, 0.8335, 0.777, 0.8317, 0.777, 0.8317, 0.7158, 0.8145, 0.7158, 0.8145, 0.777, 0.8128, 0.777, 0.8128, 0.7158, 0.2027, 0.8335, 0.2027, 0.7943, 0.2044, 0.7943, 0.2044, 0.8335, 0.8636, 0.5017, 0.8636, 0.5323, 0.8418, 0.5694, 0.8418, 0.4646, 0.8636, 0.5323, 0.9071, 0.5323, 0.9289, 0.5694, 0.8418, 0.5694, 0.9071, 0.5017, 0.8636, 0.5017, 0.8418, 0.4646, 0.9289, 0.4646, 0.9071, 0.3969, 0.8636, 0.3969, 0.8418, 0.3598, 0.9289, 0.3598, 0.8636, 0.4275, 0.9071, 0.4275, 0.9289, 0.4646, 0.8418, 0.4646, 0.8636, 0.3969, 0.8636, 0.4275, 0.8418, 0.4646, 0.8418, 0.3598, 0.8636, 0.6371, 0.9071, 0.6371, 0.9289, 0.6741, 0.8418, 0.6741, 0.8636, 0.6064, 0.8636, 0.6371, 0.8418, 0.6741, 0.8418, 0.5694, 0.9071, 0.6064, 0.8636, 0.6064, 0.8418, 0.5694, 0.9289, 0.5694, 0.8906, 0.2811, 0.9341, 0.2811, 0.9559, 0.3182, 0.8688, 0.3182, 0.8906, 0.2505, 0.8906, 0.2811, 0.8688, 0.3182, 0.8688, 0.2134, 0.9341, 0.2505, 0.8906, 0.2505, 0.8688, 0.2134, 0.9559, 0.2134, 0.8906, 0.1457, 0.8906, 0.1763, 0.8688, 0.2134, 0.8688, 0.1086, 0.8906, 0.1763, 0.9341, 0.1763, 0.9559, 0.2134, 0.8688, 0.2134, 0.8906, 0.07155, 0.9341, 0.07155, 0.9559, 0.1086, 0.8688, 0.1086, 0.8906, 0.04093, 0.8906, 0.07155, 0.8688, 0.1086, 0.8688, 0.003859, 0.9341, 0.04093, 0.8906, 0.04093, 0.8688, 0.003859, 0.9559, 0.003859, 0.3369, 0.7943, 0.3369, 0.8249, 0.3351, 0.8249, 0.3351, 0.7943, 0.5251, 0.8355, 0.5251, 0.792, 0.5268, 0.792, 0.5268, 0.8355, 0.8335, 0.7848, 0.8335, 0.8283, 0.8317, 0.8283, 0.8317, 0.7848, 0.25, 0.8249, 0.25, 0.7943, 0.2517, 0.7943, 0.2517, 0.8249, 0.2896, 0.7943, 0.2896, 0.8249, 0.2878, 0.8249, 0.2878, 0.7943, 0.5345, 0.8355, 0.5345, 0.792, 0.5363, 0.792, 0.5363, 0.8355, 0.4872, 0.8355, 0.4872, 0.792, 0.489, 0.792, 0.489, 0.8355, 0.4795, 0.792, 0.4795, 0.8355, 0.4778, 0.8355, 0.4778, 0.792, 0.8145, 0.7848, 0.8145, 0.8283, 0.8128, 0.8283, 0.8128, 0.7848, 0.3675, 0.3501, 0.3675, 0.3501, 0.3675, 0.3501, 0.3675, 0.3501, 0.299, 0.7943, 0.299, 0.8249, 0.2973, 0.8249, 0.2973, 0.7943, 0.3463, 0.7943, 0.3463, 0.8249, 0.3446, 0.8249, 0.3446, 0.7943, 0.2801, 0.7943, 0.2801, 0.8249, 0.2784, 0.8249, 0.2784, 0.7943, 0.2689, 0.8249, 0.2689, 0.7943, 0.2707, 0.7943, 0.2707, 0.8249, 0.5156, 0.8355, 0.5156, 0.792, 0.5173, 0.792, 0.5173, 0.8355, 0.8051, 0.7848, 0.8051, 0.8283, 0.8033, 0.8283, 0.8033, 0.7848, 0.4967, 0.8355, 0.4967, 0.792, 0.4984, 0.792, 0.4984, 0.8355, 0.7956, 0.7848, 0.7956, 0.8283, 0.7939, 0.8283, 0.7939, 0.7848, 0.2595, 0.8249, 0.2595, 0.7943, 0.2612, 0.7943, 0.2612, 0.8249, 0.4461, 0.7036, 0.4069, 0.7036, 0.383, 0.6818, 0.47, 0.6818, 0.4069, 0.7648, 0.4461, 0.7648, 0.47, 0.7866, 0.383, 0.7866, 0.4069, 0.7036, 0.4069, 0.7648, 0.383, 0.7866, 0.383, 0.6818, 0.2174, 0.7036, 0.2174, 0.7648, 0.1934, 0.7866, 0.1934, 0.6818, 0.2174, 0.7648, 0.2565, 0.7648, 0.2805, 0.7866, 0.1934, 0.7866, 0.2565, 0.7036, 0.2174, 0.7036, 0.1934, 0.6818, 0.2805, 0.6818, 0.1477, 0.7943, 0.1477, 0.8335, 0.1459, 0.8335, 0.1459, 0.7943, 0.2234, 0.7943, 0.2234, 0.8335, 0.2216, 0.8335, 0.2216, 0.7943, 0.8223, 0.777, 0.8223, 0.7158, 0.824, 0.7158, 0.824, 0.777, 0.5968, 0.8379, 0.5968, 0.7766, 0.5985, 0.7766, 0.5985, 0.8379, 0.775, 0.846, 0.775, 0.7848, 0.7767, 0.7848, 0.7767, 0.846, 0.6252, 0.8379, 0.6252, 0.7766, 0.6269, 0.7766, 0.6269, 0.8379, 0.5431, 0.7478, 0.5431, 0.7183, 0.5648, 0.6818, 0.5648, 0.7843, 0.4995, 0.7183, 0.4995, 0.7478, 0.4778, 0.7843, 0.4778, 0.6818, 0.4995, 0.7478, 0.5431, 0.7478, 0.5648, 0.7843, 0.4778, 0.7843, 0.5431, 0.7183, 0.4995, 0.7183, 0.4778, 0.6818, 0.5648, 0.6818, 0.3535, 0.7648, 0.3535, 0.7036, 0.3753, 0.6818, 0.3753, 0.7866, 0.31, 0.7036, 0.31, 0.7648, 0.2882, 0.7866, 0.2882, 0.6818, 0.31, 0.7648, 0.3535, 0.7648, 0.3753, 0.7866, 0.2882, 0.7866, 0.3535, 0.7036, 0.31, 0.7036, 0.2882, 0.6818, 0.3753, 0.6818, 0.7132, 0.7817, 0.7132, 0.7523, 0.735, 0.7158, 0.735, 0.8182, 0.6697, 0.7523, 0.6697, 0.7817, 0.6479, 0.8182, 0.6479, 0.7158, 0.7132, 0.7523, 0.6697, 0.7523, 0.6479, 0.7158, 0.735, 0.7158, 0.6697, 0.7817, 0.7132, 0.7817, 0.735, 0.8182, 0.6479, 0.8182, 0.1639, 0.7648, 0.1639, 0.7036, 0.1857, 0.6818, 0.1857, 0.7866, 0.1204, 0.7036, 0.1204, 0.7648, 0.09864, 0.7866, 0.09864, 0.6818, 0.1204, 0.7648, 0.1639, 0.7648, 0.1857, 0.7866, 0.09864, 0.7866, 0.1639, 0.7036, 0.1204, 0.7036, 0.09864, 0.6818, 0.1857, 0.6818, 0.3847, 0.7943, 0.3847, 0.8238, 0.383, 0.8238, 0.383, 0.7943, 0.1288, 0.7943, 0.1288, 0.8379, 0.127, 0.8379, 0.127, 0.7943, 0.3558, 0.7943, 0.3558, 0.8238, 0.3541, 0.8238, 0.3541, 0.7943, 0.8051, 0.7158, 0.8051, 0.777, 0.8033, 0.777, 0.8033, 0.7158, 0.7939, 0.777, 0.7939, 0.7158, 0.7956, 0.7158, 0.7956, 0.777, 0.544, 0.8355, 0.544, 0.792, 0.5457, 0.792, 0.5457, 0.8355, 0.5552, 0.792, 0.5552, 0.8355, 0.5534, 0.8355, 0.5534, 0.792, 0.7862, 0.7158, 0.7862, 0.777, 0.7844, 0.777, 0.7844, 0.7158, 0.775, 0.777, 0.775, 0.7158, 0.7767, 0.7158, 0.7767, 0.777, 0.5629, 0.8355, 0.5629, 0.792, 0.5646, 0.792, 0.5646, 0.8355, 0.373, 0.8238, 0.373, 0.7943, 0.3747, 0.7943, 0.3747, 0.8238, 0.3635, 0.8238, 0.3635, 0.7943, 0.3653, 0.7943, 0.3653, 0.8238, 0.06698, 0.8084, 0.09092, 0.7866, 0.09092, 0.8914, 0.06698, 0.8696, 0.09092, 0.7866, 0.06698, 0.7648, 0.06698, 0.7036, 0.09092, 0.6818, 0.9341, 0.2505, 0.9559, 0.2134, 0.9559, 0.3182, 0.9341, 0.2811, 0.9341, 0.04093, 0.9559, 0.003859, 0.9559, 0.1086, 0.9341, 0.07155, 0.2565, 0.7036, 0.2805, 0.6818, 0.2805, 0.7866, 0.2565, 0.7648, 0.4461, 0.7648, 0.4461, 0.7036, 0.47, 0.6818, 0.47, 0.7866, 0.3675, 0.3501, 0.3675, 0.3501, 0.3675, 0.3501, 0.3675, 0.3501, 0.3675, 0.3501, 0.3675, 0.3501, 0.3675, 0.3501, 0.3675, 0.3501, 0.3675, 0.3501, 0.3675, 0.3501, 0.3675, 0.3501, 0.3675, 0.3501, 0.9341, 0.1457, 0.9559, 0.1086, 0.9559, 0.2134, 0.9341, 0.1763, 0.9341, 0.1457, 0.8906, 0.1457, 0.8688, 0.1086, 0.9559, 0.1086, 0.7462, 0.7158, 0.7462, 0.8171, 0.7427, 0.8171, 0.7427, 0.7158, 0.7574, 0.7158, 0.7574, 0.8171, 0.7539, 0.8171, 0.7539, 0.7158, 0.3294, 0.6706, 0.3259, 0.6741, 0.3259, 0.3598, 0.3294, 0.3633, 0.3294, 0.6706, 0.4306, 0.6706, 0.4306, 0.6741, 0.3259, 0.6741, 0.3259, 0.3598, 0.6402, 0.3598, 0.6367, 0.3633, 0.3294, 0.3633, 0.5354, 0.6706, 0.6367, 0.6706, 0.6402, 0.6741, 0.5354, 0.6741, 0.3745, 0.3389, 0.3745, 0.3424, 0.371, 0.3424, 0.371, 0.3389, 0.6367, 0.6706, 0.6367, 0.3633, 0.6402, 0.3598, 0.6402, 0.6741, 0.3598, 0.3424, 0.3598, 0.3389, 0.3633, 0.3389, 0.3633, 0.3424, 0.9401, 0.3598, 0.9401, 0.6672, 0.9366, 0.6672, 0.9366, 0.3598, 0.9383, 0.3598, 0.9625, 0.4611, 0.9625, 0.5135, 0.9625, 0.5659, 0.9625, 0.6165, 0.9625, 0.6672, 0.9607, 0.6672, 0.959, 0.6672, 0.959, 0.6165, 0.959, 0.5659, 0.959, 0.5135, 0.959, 0.4611, 0.959, 0.4105, 0.959, 0.3598, 0.9607, 0.3598, 0.9625, 0.3598, 0.9625, 0.4105, 0.9478, 0.6672, 0.9478, 0.3598, 0.9513, 0.3598, 0.9513, 0.6672, 0.9495, 0.6672])
me_cube_001.use_remesh_fix_poles = True
me_cube_001.use_remesh_preserve_attributes = False
me_cube_001.update()

# ---- objects
ob_floor = bpy.data.objects.new('floor', me_cube_002)
ob_room = bpy.data.objects.new('room', me_cube_003)
ob_keep = bpy.data.objects.new('keep', me_cube_004)
ob_v2 = bpy.data.objects.new('v2', me_cube_005)
ob_h2 = bpy.data.objects.new('h2', me_cube_006)
ob_v1 = bpy.data.objects.new('v1', me_cube_007)
ob_h5 = bpy.data.objects.new('h5', me_cube_008)
ob_h4 = bpy.data.objects.new('h4', me_cube_009)
ob_h3 = bpy.data.objects.new('h3', me_cube_010)
ob_v5 = bpy.data.objects.new('v5', me_cube_011)
ob_v4 = bpy.data.objects.new('v4', me_cube_012)
ob_v3 = bpy.data.objects.new('v3', me_cube_013)
ob_h6 = bpy.data.objects.new('h6', me_cube_014)
ob_h7 = bpy.data.objects.new('h7', me_cube_015)
ob_v6 = bpy.data.objects.new('v6', me_cube_016)
ob_v7 = bpy.data.objects.new('v7', me_cube_017)
ob_v8 = bpy.data.objects.new('v8', me_cube_018)
ob_h1 = bpy.data.objects.new('h1', me_cube_019)
ob_point = bpy.data.objects.new('Point', light_point)
ob_point_001 = bpy.data.objects.new('Point.001', light_point_001)
ob_point_002 = bpy.data.objects.new('Point.002', light_point_002)
ob_point_003 = bpy.data.objects.new('Point.003', light_point_003)
ob_camera = bpy.data.objects.new('Camera', cam_camera)
ob_sun = bpy.data.objects.new('Sun', light_sun)
ob_baked = bpy.data.objects.new('baked', me_cube_001)

# ---- transforms, parenting, visibility, modifiers, constraints
ob_floor.location = (0.0, 0.0, 0.0)
ob_room.location = (0.0, 0.0, 0.0)
ob_keep.location = (0.0, 0.0, 0.0)
ob_v2.location = (0.0, 0.0, 0.0)
ob_h2.location = (0.0, 0.0, 0.0)
ob_v1.location = (0.0, 0.0, 0.0)
ob_h5.location = (0.0, 0.0, 0.0)
ob_h4.location = (0.0, 0.0, 0.0)
ob_h3.location = (0.0, 0.0, 0.0)
ob_v5.location = (0.0, 0.0, 0.0)
ob_v4.location = (0.0, 0.0, 0.0)
ob_v3.location = (0.0, 0.0, 0.0)
ob_h6.location = (0.0, 0.0, 0.0)
ob_h7.location = (0.0, 0.0, 0.0)
ob_v6.location = (0.0, 0.0, 0.0)
ob_v7.location = (0.0, 0.0, 0.0)
ob_v8.location = (0.0, 0.0, 0.0)
ob_h1.location = (0.0, 0.0, 0.0)
ob_point.location = (5.0, 0.0, 3.5)
ob_point_001.location = (-5.0, 0.0, 3.5)
ob_point_002.location = (0.0, 5.0, 3.5)
ob_point_003.location = (0.0, -5.0, 3.5)
ob_camera.location = (5.883, -7.032, 2.758)
ob_camera.rotation_euler = (1.454, 1.944e-07, 0.5822)
ob_sun.location = (0.0, 0.0, 24.0)
ob_baked.location = (0.0, 0.0, 0.0)

# ---- collection membership
col_structure.objects.link(ob_floor)
col_structure.objects.link(ob_room)
col_structure.objects.link(ob_keep)
col_images.objects.link(ob_v2)
col_images.objects.link(ob_h2)
col_images.objects.link(ob_v1)
col_images.objects.link(ob_h5)
col_images.objects.link(ob_h4)
col_images.objects.link(ob_h3)
col_images.objects.link(ob_v5)
col_images.objects.link(ob_v4)
col_images.objects.link(ob_v3)
col_images.objects.link(ob_h6)
col_images.objects.link(ob_h7)
col_images.objects.link(ob_v6)
col_images.objects.link(ob_v7)
col_images.objects.link(ob_v8)
col_images.objects.link(ob_h1)
col_others.objects.link(ob_point)
col_others.objects.link(ob_point_001)
col_others.objects.link(ob_point_002)
col_others.objects.link(ob_point_003)
col_others.objects.link(ob_camera)
col_others.objects.link(ob_sun)
col_merged.objects.link(ob_baked)
def _layer_coll(name, lc=None):
    lc = lc or bpy.context.view_layer.layer_collection
    for c in lc.children:
        if c.name == name: return c
        r = _layer_coll(name, c)
        if r: return r
_layer_coll('merged').exclude = True

# ---- scene / render settings (as saved in the file)
scene.camera = ob_camera
scene.frame_start = 1; scene.frame_end = 250; scene.frame_set(240)
scene.render.engine = 'CYCLES'
scene.render.resolution_x = 4096
scene.render.resolution_y = 4096
scene.cycles.samples = 128
scene.cycles.sampling_pattern = 'TABULATED_SOBOL'
scene.cycles.use_adaptive_sampling = False
scene.cycles.use_light_tree = False
scene.view_settings.view_transform = 'Filmic'
bpy.context.view_layer.update()
